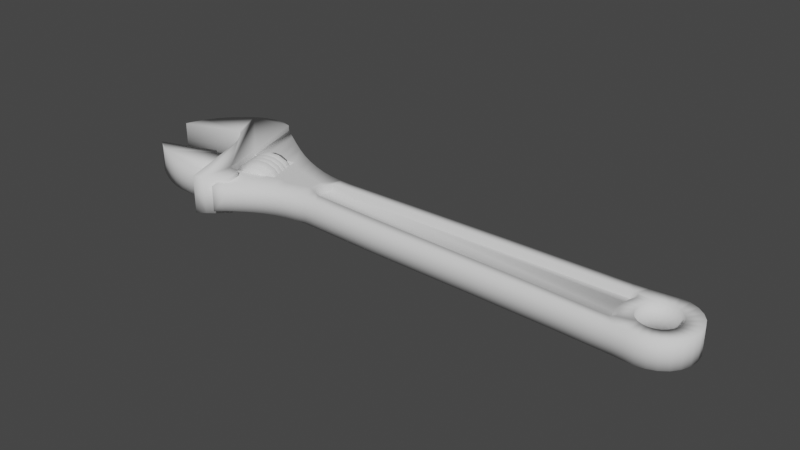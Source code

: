 # Source: Props.blend  (saved by Blender 2.82.7; exported with 4.5.12 LTS)
import bpy
from mathutils import Matrix  # noqa: F401  (used for matrix-valued properties, if any)

bpy.ops.wm.read_factory_settings(use_empty=True)
scene = bpy.context.scene
scene.name = 'Scene'

# ---- collections
col_collection = bpy.data.collections.new('Collection'); scene.collection.children.link(col_collection)

# ---- world
world_world = bpy.data.worlds.new('World'); scene.world = world_world
world_world.use_nodes = True; world_world.node_tree.nodes.clear()
_N = world_world.node_tree.nodes; _L = world_world.node_tree.links
n0 = _N.new('ShaderNodeOutputWorld'); n0.name = 'World Output'; n0.location = (300, 300)
n1 = _N.new('ShaderNodeBackground'); n1.name = 'Background'; n1.location = (10, 300)
n1.inputs[0].default_value = (0.05088, 0.05088, 0.05088, 1.0)
_L.new(n1.outputs[0], n0.inputs[0])
n0.is_active_output = True
world_world.color = (0.05088, 0.05088, 0.05088)
world_world.use_sun_shadow = False
world_world.sun_shadow_jitter_overblur = 0.0

# ---- meshes
me_circle_004 = bpy.data.meshes.new('Circle.004')
me_circle_004.from_pydata([(-0.8106, 0.07153, 0.05979), (-0.7767, -0.05234, 0.05979), (-0.7885, 0.07756, 0.05524), (-0.7547, -0.04631, 0.05524), (-0.7698, 0.08267, 0.04228), (-0.736, -0.0412, 0.04228), (-0.7573, 0.08608, 0.02288), (-0.7235, -0.03779, 0.02288), (-0.7529, 0.08728, 1.928e-10), (-0.7191, -0.03659, -5.42e-09), (-0.7573, 0.08608, -0.02288), (-0.7235, -0.03779, -0.02288), (-0.7698, 0.08267, -0.04228), (-0.736, -0.0412, -0.04228), (-0.7885, 0.07756, -0.05524), (-0.7547, -0.04631, -0.05524), (-0.8106, 0.07153, -0.05979), (-0.7767, -0.05234, -0.05979), (-0.8326, 0.06551, -0.05524), (-0.7988, -0.05837, -0.05524), (-0.8514, 0.0604, -0.04228), (-0.8175, -0.06348, -0.04228), (-0.8639, 0.05698, -0.02288), (-0.83, -0.06689, -0.02288), (-0.8683, 0.05578, 3.52e-09), (-0.8344, -0.06809, -2.093e-09), (-0.8639, 0.05698, 0.02288), (-0.83, -0.06689, 0.02288), (-0.8514, 0.0604, 0.04228), (-0.8175, -0.06348, 0.04228), (-0.8326, 0.06551, 0.05524), (-0.7988, -0.05837, 0.05524), (-0.7998, 0.03222, 0.05979), (-0.8049, 0.05066, 0.05979), (-0.8024, 0.04144, 0.0737), (-0.794, 0.01099, 0.05979), (-0.7991, 0.02943, 0.05979), (-0.7966, 0.02021, 0.0737), (-0.7882, -0.01024, 0.05979), (-0.7933, 0.008203, 0.05979), (-0.7908, -0.001018, 0.0737), (-0.7824, -0.03147, 0.05979), (-0.7875, -0.01303, 0.05979), (-0.785, -0.02225, 0.0737), (-0.7662, -0.004079, 0.05524), (-0.7612, -0.02252, 0.05524), (-0.7587, -0.01122, 0.06809), (-0.772, 0.01715, 0.05524), (-0.767, -0.001293, 0.05524), (-0.7645, 0.01001, 0.06809), (-0.7778, 0.03838, 0.05524), (-0.7728, 0.01994, 0.05524), (-0.7703, 0.03124, 0.06809), (-0.7836, 0.05961, 0.05524), (-0.7786, 0.04117, 0.05524), (-0.7761, 0.05247, 0.06809), (-0.7482, 0.003505, 0.04228), (-0.7431, -0.01494, 0.04228), (-0.7365, -0.00187, 0.05212), (-0.754, 0.02473, 0.04228), (-0.7489, 0.006292, 0.04228), (-0.7423, 0.01936, 0.05212), (-0.7598, 0.04596, 0.04228), (-0.7547, 0.02752, 0.04228), (-0.7481, 0.04059, 0.05212), (-0.7656, 0.06719, 0.04228), (-0.7605, 0.04875, 0.04228), (-0.7539, 0.06182, 0.05212), (-0.7361, 0.008573, 0.02288), (-0.7311, -0.009869, 0.02288), (-0.7216, 0.004377, 0.02821), (-0.7419, 0.0298, 0.02288), (-0.7369, 0.01136, 0.02288), (-0.7274, 0.02561, 0.02821), (-0.7477, 0.05103, 0.02288), (-0.7427, 0.03259, 0.02288), (-0.7332, 0.04684, 0.02821), (-0.7535, 0.07226, 0.02288), (-0.7485, 0.05382, 0.02288), (-0.739, 0.06806, 0.02821), (-0.7319, 0.01035, -3.604e-09), (-0.7268, -0.00809, -4.439e-09), (-0.7164, 0.006571, -3.724e-09), (-0.7377, 0.03158, -2.642e-09), (-0.7326, 0.01314, -3.477e-09), (-0.7222, 0.0278, -3.001e-09), (-0.7435, 0.05281, -1.68e-09), (-0.7384, 0.03437, -2.515e-09), (-0.728, 0.04903, -2.039e-09), (-0.7493, 0.07404, -7.179e-10), (-0.7442, 0.0556, -1.554e-09), (-0.7338, 0.07026, -8.377e-10), (-0.7361, 0.008573, -0.02288), (-0.7311, -0.009869, -0.02288), (-0.7216, 0.004377, -0.02821), (-0.7419, 0.0298, -0.02288), (-0.7369, 0.01136, -0.02288), (-0.7274, 0.02561, -0.02821), (-0.7477, 0.05103, -0.02288), (-0.7427, 0.03259, -0.02288), (-0.7332, 0.04684, -0.02821), (-0.7535, 0.07226, -0.02288), (-0.7485, 0.05382, -0.02288), (-0.739, 0.06806, -0.02821), (-0.7482, 0.003505, -0.04228), (-0.7431, -0.01494, -0.04228), (-0.7365, -0.00187, -0.05212), (-0.754, 0.02473, -0.04228), (-0.7489, 0.006292, -0.04228), (-0.7423, 0.01936, -0.05212), (-0.7598, 0.04596, -0.04228), (-0.7547, 0.02752, -0.04228), (-0.7481, 0.04059, -0.05212), (-0.7656, 0.06719, -0.04228), (-0.7605, 0.04875, -0.04228), (-0.7539, 0.06182, -0.05212), (-0.7662, -0.004079, -0.05524), (-0.7612, -0.02252, -0.05524), (-0.7587, -0.01122, -0.06809), (-0.772, 0.01715, -0.05524), (-0.767, -0.001293, -0.05524), (-0.7645, 0.01001, -0.06809), (-0.7778, 0.03838, -0.05524), (-0.7728, 0.01994, -0.05524), (-0.7703, 0.03124, -0.06809), (-0.7836, 0.05961, -0.05524), (-0.7786, 0.04117, -0.05524), (-0.7761, 0.05247, -0.06809), (-0.7875, -0.01303, -0.05979), (-0.7824, -0.03147, -0.05979), (-0.785, -0.02225, -0.0737), (-0.7933, 0.008203, -0.05979), (-0.7882, -0.01024, -0.05979), (-0.7908, -0.001018, -0.0737), (-0.7991, 0.02943, -0.05979), (-0.794, 0.01099, -0.05979), (-0.7966, 0.02021, -0.0737), (-0.8049, 0.05066, -0.05979), (-0.7998, 0.03222, -0.05979), (-0.8024, 0.04144, -0.0737), (-0.8088, -0.02197, -0.05524), (-0.8037, -0.04042, -0.05524), (-0.8112, -0.03328, -0.06809), (-0.8146, -0.0007437, -0.05524), (-0.8095, -0.01919, -0.05524), (-0.817, -0.01205, -0.06809), (-0.8204, 0.02049, -0.05524), (-0.8153, 0.002043, -0.05524), (-0.8228, 0.009183, -0.06809), (-0.8261, 0.04171, -0.05524), (-0.8211, 0.02327, -0.05524), (-0.8286, 0.03041, -0.06809), (-0.8268, -0.02956, -0.04228), (-0.8218, -0.048, -0.04228), (-0.8334, -0.04262, -0.05212), (-0.8326, -0.008328, -0.04228), (-0.8276, -0.02677, -0.04228), (-0.8392, -0.0214, -0.05212), (-0.8384, 0.0129, -0.04228), (-0.8334, -0.005542, -0.04228), (-0.845, -0.0001666, -0.05212), (-0.8442, 0.03413, -0.04228), (-0.8391, 0.01569, -0.04228), (-0.8508, 0.02106, -0.05212), (-0.8388, -0.03463, -0.02288), (-0.8338, -0.05307, -0.02288), (-0.8483, -0.04887, -0.02821), (-0.8446, -0.0134, -0.02288), (-0.8396, -0.03184, -0.02288), (-0.8541, -0.02764, -0.02821), (-0.8504, 0.007833, -0.02288), (-0.8454, -0.01061, -0.02288), (-0.8599, -0.006414, -0.02821), (-0.8562, 0.02906, -0.02288), (-0.8512, 0.01062, -0.02288), (-0.8657, 0.01482, -0.02821), (-0.8431, -0.0364, -3.471e-10), (-0.838, -0.05485, -1.183e-09), (-0.8535, -0.05107, 9.052e-11), (-0.8489, -0.01518, 6.148e-10), (-0.8438, -0.03362, -2.208e-10), (-0.8593, -0.02984, 1.284e-09), (-0.8547, 0.006053, 1.577e-09), (-0.8496, -0.01239, 7.411e-10), (-0.8651, -0.008607, 2.165e-09), (-0.8605, 0.02728, 2.539e-09), (-0.8554, 0.00884, 1.703e-09), (-0.8709, 0.01262, 2.976e-09), (-0.8388, -0.03463, 0.02288), (-0.8338, -0.05307, 0.02288), (-0.8483, -0.04887, 0.02821), (-0.8446, -0.0134, 0.02288), (-0.8396, -0.03184, 0.02288), (-0.8541, -0.02764, 0.02821), (-0.8504, 0.007833, 0.02288), (-0.8454, -0.01061, 0.02288), (-0.8599, -0.006414, 0.02821), (-0.8562, 0.02906, 0.02288), (-0.8512, 0.01062, 0.02288), (-0.8657, 0.01482, 0.02821), (-0.8268, -0.02956, 0.04228), (-0.8218, -0.048, 0.04228), (-0.8334, -0.04262, 0.05212), (-0.8326, -0.008328, 0.04228), (-0.8276, -0.02677, 0.04228), (-0.8392, -0.0214, 0.05212), (-0.8384, 0.0129, 0.04228), (-0.8334, -0.005542, 0.04228), (-0.845, -0.0001666, 0.05212), (-0.8442, 0.03413, 0.04228), (-0.8391, 0.01569, 0.04228), (-0.8508, 0.02106, 0.05212), (-0.8088, -0.02197, 0.05524), (-0.8037, -0.04042, 0.05524), (-0.8112, -0.03328, 0.06809), (-0.8146, -0.0007437, 0.05524), (-0.8095, -0.01919, 0.05524), (-0.817, -0.01205, 0.06809), (-0.8204, 0.02049, 0.05524), (-0.8153, 0.002043, 0.05524), (-0.8228, 0.009183, 0.06809), (-0.8261, 0.04171, 0.05524), (-0.8211, 0.02327, 0.05524), (-0.8286, 0.03041, 0.06809), (-1.046, -0.1355, 0.0), (-1.081, -0.1247, 0.0), (-1.112, -0.1111, 0.0), (-1.141, -0.09642, 0.0), (-1.171, -0.0781, 0.0), (-0.972, -0.02514, 0.0), (-0.9616, -0.02083, 0.0), (-0.8887, 0.0312, 0.0), (-0.8413, -0.1159, 0.0), (-0.8957, -0.1386, 0.04867), (-0.9333, -0.1424, 0.04867), (-0.9713, -0.1438, 0.04867), (-1.009, -0.142, 0.04867), (-1.046, -0.1355, 0.04867), (-1.081, -0.1247, 0.04867), (-1.112, -0.1111, 0.04867), (-1.141, -0.09642, 0.04867), (-1.171, -0.0781, 0.04867), (-0.982, -0.01437, 0.04867), (-0.972, -0.02514, 0.04867), (-0.9616, -0.02083, 0.04867), (-0.9544, -0.01473, 0.04867), (-0.9522, -0.001452, 0.04867), (-0.9515, 0.01541, 0.04867), (-0.8887, 0.0312, 0.04867), (-0.8413, -0.1159, 0.04867), (-0.8957, -0.1386, 0.0), (-0.9333, -0.1424, 0.0), (-0.9713, -0.1438, 0.0), (-1.009, -0.142, 0.0), (-0.982, -0.01437, 0.0), (-0.9544, -0.01473, 0.0), (-0.9522, -0.001452, 0.0), (-0.9515, 0.01541, 0.0), (-0.8957, -0.1386, -0.04867), (-0.9333, -0.1424, -0.04867), (-0.9713, -0.1438, -0.04867), (-1.009, -0.142, -0.04867), (-1.046, -0.1355, -0.04867), (-1.081, -0.1247, -0.04867), (-1.112, -0.1111, -0.04867), (-1.141, -0.09642, -0.04867), (-1.171, -0.0781, -0.04867), (-0.982, -0.01437, -0.04867), (-0.972, -0.02514, -0.04867), (-0.9616, -0.02083, -0.04867), (-0.9544, -0.01473, -0.04867), (-0.9522, -0.001452, -0.04867), (-0.9515, 0.01541, -0.04867), (-0.8887, 0.0312, -0.04867), (-0.8413, -0.1159, -0.04867), (0.546, 0.1068, 0.04134), (0.5098, 0.104, 0.04134), (0.4365, 0.05404, 0.02394), (-0.4574, 0.05223, 0.04134), (-0.5002, 0.079, 0.04134), (-0.5223, -0.03638, 0.04134), (-0.4108, 0.08167, 0.04134), (-0.3116, -0.04629, 0.04134), (-0.4301, -0.04144, 0.04134), (0.4353, -0.06053, 0.02394), (0.519, -0.1073, 0.04134), (0.5486, -0.1081, 0.04134), (0.5763, -0.1037, 0.04134), (0.6023, -0.09345, 0.04134), (0.6252, -0.0766, 0.04134), (0.6425, -0.05416, 0.04134), (0.6533, -0.02804, 0.04134), (0.657, -5.036e-08, 0.04134), (0.6533, 0.02804, 0.04134), (0.6425, 0.05416, 0.04134), (0.6247, 0.07643, 0.04134), (0.6021, 0.09317, 0.04134), (0.5763, 0.1037, 0.04134), (0.5486, 0.05982, 0.04134), (0.5332, 0.05778, 0.04134), (0.4439, 0.0508, 0.02394), (0.4473, 0.046, 0.02394), (0.448, 0.03892, 0.02394), (0.4421, 0.02164, 0.02394), (0.4402, -0.0004476, 0.02394), (0.4409, -0.02277, 0.02394), (0.4476, -0.04087, 0.02394), (0.4484, -0.04923, 0.02394), (0.4452, -0.05514, 0.02394), (0.5332, -0.05778, 0.04134), (0.5486, -0.05982, 0.04134), (0.5641, -0.05778, 0.04134), (0.5786, -0.0518, 0.04134), (0.5909, -0.0423, 0.04134), (0.6004, -0.02991, 0.04134), (0.6064, -0.01548, 0.04134), (0.6085, -3.365e-08, 0.04134), (0.6064, 0.01548, 0.04134), (0.6004, 0.02991, 0.04134), (0.5909, 0.0423, 0.04134), (0.5786, 0.0518, 0.04134), (0.5641, 0.05778, 0.04134), (-0.5444, 0.04554, 0.04134), (-0.937, 0.2581, 0.04134), (-0.8912, 0.2285, 0.04134), (-0.5427, -0.07445, 0.04134), (-0.8458, 0.199, 0.04134), (-0.8005, 0.1706, 0.04134), (-0.755, 0.1446, 0.04134), (-0.7098, 0.1228, 0.04134), (-0.6654, 0.1053, 0.04134), (-0.6231, 0.09202, 0.04134), (-0.7838, -0.1684, 0.04134), (0.02872, 0.06054, 0.04134), (0.02218, -0.05697, 0.04134), (-0.7587, -0.1496, 0.04134), (-0.7343, -0.1333, 0.04134), (-0.6803, -0.1043, 0.04134), (-0.6488, -0.09261, 0.04134), (-0.1568, -0.05154, 0.04134), (-0.6155, -0.08443, 0.04134), (-0.5487, -0.000371, 0.02394), (-0.5488, 0.01655, 0.02394), (-0.1847, 0.05697, 0.04134), (-0.7089, -0.1184, 0.04134), (-0.8075, -0.1911, 0.04134), (0.2257, 0.06329, 0.04134), (0.3785, 0.06449, 0.04134), (0.4243, 0.06569, 0.04134), (0.4169, -0.073, 0.04134), (0.3765, -0.07137, 0.04134), (0.2033, -0.06306, 0.04134), (-0.4541, -0.07783, 0.04134), (-0.4984, -0.07614, 0.04134), (-0.4097, -0.07952, 0.04134), (0.5063, 0.0423, 0.04134), (0.5187, 0.0518, 0.04134), (0.4968, 0.02991, 0.04134), (0.4909, 0.01548, 0.04134), (0.4888, -1.322e-09, 0.04134), (0.4909, -0.01548, 0.04134), (0.4968, -0.02991, 0.04134), (0.5063, -0.0423, 0.04134), (0.5187, -0.0518, 0.04134), (-0.4555, 0.08059, 0.04134), (-0.3536, 0.05399, 0.04134), (-0.2767, -0.08458, 0.04134), (0.4678, 0.09859, 0.04134), (0.4876, -0.1049, 0.04134), (-0.5215, 0.0514, 0.04134), (-0.5431, 0.07948, 0.04134), (0.4227, 0.09483, 0.04134), (-0.5435, -0.03, 0.04134), (-0.2767, 0.08458, 0.04134), (0.0597, 0.09124, 0.04134), (0.3324, -0.09863, 0.04134), (0.0597, -0.09124, 0.04134), (-0.58, -0.07863, 0.04134), (-0.5831, 0.08357, 0.04134), (0.3354, 0.0939, 0.04134), (0.3782, 0.09365, 0.04134), (0.4535, -0.1033, 0.04134), (0.4158, -0.1021, 0.04134), (0.3752, -0.1005, 0.04134), (-0.4295, -0.02863, 0.02394), (-0.52, -0.02366, 0.02394), (-0.3111, -0.03347, 0.02394), (0.4591, 0.05124, 0.04134), (0.4535, 0.05954, 0.04134), (0.4607, 0.03966, 0.04134), (0.4546, 0.02071, 0.04134), (0.4528, -0.0005218, 0.04134), (0.4538, -0.02121, 0.04134), (0.4608, -0.039, 0.04134), (0.4615, -0.05306, 0.04134), (0.456, -0.06413, 0.04134), (-0.4572, 0.03941, 0.02394), (-0.3534, 0.04117, 0.02394), (-0.1564, -0.03872, 0.02394), (0.4423, 0.06557, 0.04134), (0.4417, -0.07281, 0.04134), (-0.5198, 0.0386, 0.02394), (-0.5379, 0.03189, 0.02394), (0.4246, 0.05287, 0.02394), (-0.5374, -0.01638, 0.02394), (-0.1845, 0.04415, 0.02394), (0.02891, 0.04771, 0.02394), (0.2038, -0.05025, 0.02394), (0.02259, -0.04415, 0.02394), (-0.5626, -0.006446, 0.04134), (-0.5628, 0.02267, 0.04134), (0.2259, 0.05047, 0.02394), (0.3787, 0.05166, 0.02394), (0.4172, -0.06018, 0.02394), (0.377, -0.05856, 0.02394), (-0.8769, 0.05081, 0.04134), (-0.8455, 0.0594, 0.04134), (-0.8135, 0.06811, 0.04134), (-0.7811, 0.07697, 0.04134), (-0.7431, 0.08734, 0.04134), (-0.6537, -0.0342, 0.04134), (-0.7106, -0.03168, 0.04134), (-0.8428, -0.06776, 0.04134), (-0.8132, -0.0597, 0.04134), (-0.7836, -0.05161, 0.04134), (-0.7548, -0.04375, 0.04134), (-0.6931, -0.02634, 0.04134), (-0.6181, -0.02336, 0.04134), (-0.5813, -0.01214, 0.04134), (-0.7016, 0.05936, 0.04134), (-0.6606, 0.04853, 0.04134), (-0.6208, 0.038, 0.04134), (-0.582, 0.02777, 0.04134), (0.546, 0.1068, -0.04134), (0.5098, 0.104, -0.04134), (0.4385, 0.0545, -0.02394), (-0.4574, 0.05223, -0.04134), (-0.5002, 0.079, -0.04134), (-0.5223, -0.03638, -0.04134), (-0.4108, 0.08167, -0.04134), (-0.3116, -0.04629, -0.04134), (-0.4301, -0.04144, -0.04134), (0.4471, -0.05887, -0.02394), (0.519, -0.1073, -0.04134), (0.5486, -0.1081, -0.04134), (0.5763, -0.1037, -0.04134), (0.6023, -0.09345, -0.04134), (0.6252, -0.0766, -0.04134), (0.6425, -0.05416, -0.04134), (0.6533, -0.02804, -0.04134), (0.657, -5.036e-08, -0.04134), (0.6533, 0.02804, -0.04134), (0.6425, 0.05416, -0.04134), (0.6247, 0.07643, -0.04134), (0.6021, 0.09317, -0.04134), (0.5763, 0.1037, -0.04134), (0.5486, 0.05982, -0.04134), (0.5332, 0.05778, -0.04134), (0.4459, 0.05141, -0.02394), (0.4488, 0.04722, -0.02394), (0.4493, 0.04027, -0.02394), (0.4444, 0.02996, -0.02394), (0.4361, -0.002148, -0.02394), (0.4403, -0.02799, -0.02394), (0.4479, -0.04244, -0.02394), (0.4515, -0.05007, -0.02394), (0.4504, -0.05514, -0.02394), (0.5332, -0.05778, -0.04134), (0.5486, -0.05982, -0.04134), (0.5641, -0.05778, -0.04134), (0.5786, -0.0518, -0.04134), (0.5909, -0.0423, -0.04134), (0.6004, -0.02991, -0.04134), (0.6064, -0.01548, -0.04134), (0.6085, -3.365e-08, -0.04134), (0.6064, 0.01548, -0.04134), (0.6004, 0.02991, -0.04134), (0.5909, 0.0423, -0.04134), (0.5786, 0.0518, -0.04134), (0.5641, 0.05778, -0.04134), (-0.5444, 0.04554, -0.04134), (-0.937, 0.2581, -0.04134), (-0.8912, 0.2285, -0.04134), (-0.5427, -0.07445, -0.04134), (-0.8458, 0.199, -0.04134), (-0.8005, 0.1706, -0.04134), (-0.755, 0.1446, -0.04134), (-0.7098, 0.1228, -0.04134), (-0.6654, 0.1053, -0.04134), (-0.6231, 0.09202, -0.04134), (-0.7838, -0.1684, -0.04134), (0.02872, 0.06054, -0.04134), (0.02218, -0.05697, -0.04134), (-0.7587, -0.1496, -0.04134), (-0.7343, -0.1333, -0.04134), (-0.6803, -0.1043, -0.04134), (-0.6488, -0.09261, -0.04134), (-0.1568, -0.05154, -0.04134), (-0.6155, -0.08443, -0.04134), (-0.5487, -0.000371, -0.02394), (-0.5488, 0.01655, -0.02394), (-0.1847, 0.05697, -0.04134), (-0.7089, -0.1184, -0.04134), (-0.8075, -0.1911, -0.04134), (0.2257, 0.06329, -0.04134), (0.3785, 0.06449, -0.04134), (0.4243, 0.06569, -0.04134), (0.4169, -0.073, -0.04134), (0.3765, -0.07137, -0.04134), (0.2033, -0.06306, -0.04134), (0.4394, -0.0604, -0.02394), (-0.4541, -0.07783, -0.04134), (-0.4984, -0.07614, -0.04134), (-0.4097, -0.07952, -0.04134), (0.5063, 0.0423, -0.04134), (0.5187, 0.0518, -0.04134), (0.4968, 0.02991, -0.04134), (0.4909, 0.01548, -0.04134), (0.4888, -1.322e-09, -0.04134), (0.4909, -0.01548, -0.04134), (0.4968, -0.02991, -0.04134), (0.5063, -0.0423, -0.04134), (0.5187, -0.0518, -0.04134), (-0.4555, 0.08059, -0.04134), (-0.3536, 0.05399, -0.04134), (-0.2767, -0.08458, -0.04134), (0.4678, 0.09859, -0.04134), (0.4876, -0.1049, -0.04134), (-0.5215, 0.0514, -0.04134), (-0.5431, 0.07948, -0.04134), (0.4227, 0.09483, -0.04134), (-0.5435, -0.03, -0.04134), (-0.2767, 0.08458, -0.04134), (0.0597, 0.09124, -0.04134), (0.3324, -0.09863, -0.04134), (0.0597, -0.09124, -0.04134), (-0.58, -0.07863, -0.04134), (-0.5831, 0.08357, -0.04134), (0.3354, 0.0939, -0.04134), (0.3782, 0.09365, -0.04134), (0.4535, -0.1033, -0.04134), (0.4158, -0.1021, -0.04134), (0.3752, -0.1005, -0.04134), (-0.4295, -0.02863, -0.02394), (-0.52, -0.02366, -0.02394), (-0.3111, -0.03347, -0.02394), (0.4621, 0.05331, -0.04134), (0.4561, 0.06222, -0.04134), (0.4627, 0.04031, -0.04134), (0.4566, 0.02584, -0.04134), (0.4492, -0.002742, -0.04134), (0.4527, -0.02388, -0.04134), (0.4639, -0.0454, -0.04134), (0.4684, -0.0549, -0.04134), (0.4671, -0.06255, -0.04134), (-0.4572, 0.03941, -0.02394), (-0.3534, 0.04117, -0.02394), (-0.1564, -0.03872, -0.02394), (0.4448, 0.06602, -0.04134), (0.4622, -0.06935, -0.04134), (-0.5198, 0.0386, -0.02394), (-0.5379, 0.03189, -0.02394), (0.4246, 0.05287, -0.02394), (-0.5374, -0.01638, -0.02394), (-0.1845, 0.04415, -0.02394), (0.02891, 0.04771, -0.02394), (0.2038, -0.05025, -0.02394), (0.02259, -0.04415, -0.02394), (-0.5626, -0.006446, -0.04134), (-0.5628, 0.02267, -0.04134), (0.2259, 0.05047, -0.02394), (0.3787, 0.05166, -0.02394), (0.45, -0.07332, -0.04134), (0.4172, -0.06018, -0.02394), (0.377, -0.05856, -0.02394), (-0.8769, 0.05081, -0.04134), (-0.8455, 0.0594, -0.04134), (-0.8135, 0.06811, -0.04134), (-0.7811, 0.07697, -0.04134), (-0.7431, 0.08734, -0.04134), (-0.6537, -0.0342, -0.04134), (-0.7106, -0.03168, -0.04134), (-0.8428, -0.06776, -0.04134), (-0.8132, -0.0597, -0.04134), (-0.7836, -0.05161, -0.04134), (-0.7548, -0.04375, -0.04134), (-0.6931, -0.02634, -0.04134), (0.546, 0.1068, 0.0), (0.5098, 0.104, 0.0), (0.4678, 0.09859, 0.0), (-0.4555, 0.08059, 0.0), (-0.5002, 0.079, 0.0), (-0.4984, -0.07614, 0.0), (-0.4108, 0.08167, 0.0), (-0.4097, -0.07952, 0.0), (-0.4541, -0.07783, 0.0), (0.4876, -0.1049, 0.0), (0.519, -0.1073, 0.0), (0.5486, -0.1081, 0.0), (0.5763, -0.1037, 0.0), (0.6023, -0.09345, 0.0), (0.6252, -0.0766, 0.0), (0.6425, -0.05416, 0.0), (0.6533, -0.02804, 0.0), (0.657, -5.036e-08, 0.0), (0.6533, 0.02804, 0.0), (0.6425, 0.05416, 0.0), (0.6247, 0.07643, 0.0), (0.6021, 0.09317, 0.0), (0.5763, 0.1037, 0.0), (0.5486, 0.05982, 0.0), (0.5332, 0.05778, 0.0), (0.5187, 0.0518, 0.0), (0.5063, 0.0423, 0.0), (0.4968, 0.02991, 0.0), (0.4909, 0.01548, 0.0), (0.4888, -1.322e-09, 0.0), (0.4909, -0.01548, 0.0), (0.4968, -0.02991, 0.0), (0.5063, -0.0423, 0.0), (0.5187, -0.0518, 0.0), (0.5332, -0.05778, 0.0), (0.5486, -0.05982, 0.0), (0.5641, -0.05778, 0.0), (0.5786, -0.0518, 0.0), (0.5909, -0.0423, 0.0), (0.6004, -0.02991, 0.0), (0.6064, -0.01548, 0.0), (0.6085, -3.365e-08, 0.0), (0.6064, 0.01548, 0.0), (0.6004, 0.02991, 0.0), (0.5909, 0.0423, 0.0), (0.5786, 0.0518, 0.0), (0.5641, 0.05778, 0.0), (-0.5431, 0.07948, 0.0), (-0.937, 0.2581, 0.0), (-0.8912, 0.2285, 0.0), (-0.5427, -0.07445, 0.0), (-0.8458, 0.199, 0.0), (-0.8005, 0.1706, 0.0), (-0.755, 0.1446, 0.0), (-0.7098, 0.1228, 0.0), (-0.6654, 0.1053, 0.0), (-0.6231, 0.09202, 0.0), (-0.7838, -0.1684, 0.0), (0.0597, 0.09124, 0.0), (0.0597, -0.09124, 0.0), (-0.7587, -0.1496, 0.0), (-0.7343, -0.1333, 0.0), (-0.6803, -0.1043, 0.0), (-0.6488, -0.09261, 0.0), (-0.2767, -0.08458, 0.0), (-0.6155, -0.08443, 0.0), (-0.58, -0.07863, 0.0), (-0.5831, 0.08357, 0.0), (-0.2767, 0.08458, 0.0), (-0.7089, -0.1184, 0.0), (-0.8075, -0.1911, 0.0), (0.3354, 0.0939, 0.0), (0.3782, 0.09365, 0.0), (0.4227, 0.09483, 0.0), (0.4158, -0.1021, 0.0), (0.3752, -0.1005, 0.0), (0.3324, -0.09863, 0.0), (0.4535, -0.1033, 0.0), (-0.8769, 0.05081, 0.0), (-0.8428, -0.06776, 0.0), (-0.7106, -0.03168, 0.0), (-0.7431, 0.08734, 0.0), (-0.6181, -0.02336, -0.04134), (-0.5813, -0.01214, -0.04134), (-0.7016, 0.05936, -0.04134), (-0.6606, 0.04853, -0.04134), (-0.6208, 0.038, -0.04134), (-0.582, 0.02777, -0.04134), (-0.937, 0.2581, 0.0), (-0.9708, 0.2665, 0.0), (-1.008, 0.2659, 0.0), (-1.045, 0.2554, 0.0), (-1.105, 0.2136, 0.0), (-1.135, 0.1872, 0.0), (-1.161, 0.1569, 0.0), (-0.9726, 0.06579, 0.0), (-0.961, 0.04128, 0.0), (-0.8454, -0.1901, 0.0), (-0.8341, -0.09146, 0.0), (-0.9708, 0.2665, 0.05968), (-0.937, 0.2581, 0.05968), (-1.008, 0.2659, 0.05968), (-1.045, 0.2554, 0.05968), (-1.077, 0.2367, 0.05968), (-1.105, 0.2136, 0.05968), (-1.135, 0.1872, 0.05968), (-1.161, 0.1569, 0.05968), (-1.183, 0.1213, 0.05968), (-1.2, 0.08625, 0.05968), (-1.209, 0.05571, 0.05968), (-1.024, 0.1234, 0.05968), (-1.004, 0.1063, 0.05968), (-0.9877, 0.08688, 0.05968), (-0.9726, 0.06579, 0.05968), (-0.961, 0.04128, 0.05968), (-0.8721, -0.2057, 0.05968), (-0.8454, -0.1901, 0.05968), (-0.8178, -0.1685, 0.05968), (-0.7882, -0.1401, 0.05968), (-0.8011, -0.09146, 0.05968), (-0.8341, -0.09146, 0.05968), (-0.8758, 0.04706, 0.05968), (-1.077, 0.2367, 0.0), (-1.183, 0.1213, 0.0), (-1.2, 0.08625, 0.0), (-1.209, 0.05571, 0.0), (-1.024, 0.1234, 0.0), (-1.004, 0.1063, 0.0), (-0.9877, 0.08688, 0.0), (-0.8721, -0.2057, 0.0), (-0.8178, -0.1685, 0.0), (-0.7882, -0.1401, 0.0), (-0.8011, -0.09146, 0.0), (-0.8758, 0.04706, 0.0), (-0.9708, 0.2665, -0.05968), (-0.937, 0.2581, -0.05968), (-1.008, 0.2659, -0.05968), (-1.045, 0.2554, -0.05968), (-1.077, 0.2367, -0.05968), (-1.105, 0.2136, -0.05968), (-1.135, 0.1872, -0.05968), (-1.161, 0.1569, -0.05968), (-1.183, 0.1213, -0.05968), (-1.2, 0.08625, -0.05968), (-1.209, 0.05571, -0.05968), (-1.024, 0.1234, -0.05968), (-1.004, 0.1063, -0.05968), (-0.9877, 0.08688, -0.05968), (-0.9726, 0.06579, -0.05968), (-0.961, 0.04128, -0.05968), (-0.8721, -0.2057, -0.05968), (-0.8454, -0.1901, -0.05968), (-0.8178, -0.1685, -0.05968), (-0.7882, -0.1401, -0.05968), (-0.8011, -0.09146, -0.05968), (-0.8341, -0.09146, -0.05968), (-0.8758, 0.04706, -0.05968)], [], [(45, 3, 5, 57), (48, 44, 56, 60), (60, 56, 68, 72), (72, 68, 80, 84), (84, 80, 92, 96), (96, 92, 104, 108), (108, 104, 116, 120), (120, 116, 128, 132), (132, 128, 140, 144), (144, 140, 152, 156), (156, 152, 164, 168), (168, 164, 176, 180), (180, 176, 188, 192), (192, 188, 200, 204), (3, 1, 31, 29, 27, 25, 23, 21, 19, 17, 15, 13, 11, 9, 7, 5), (204, 200, 212, 216), (41, 1, 3, 45), (0, 2, 4, 6, 8, 10, 12, 14, 16, 18, 20, 22, 24, 26, 28, 30), (32, 36, 50, 54), (35, 39, 47, 51), (38, 42, 44, 48), (213, 31, 1, 41), (28, 209, 221, 30), (210, 206, 218, 222), (207, 203, 215, 219), (201, 29, 31, 213), (26, 197, 209, 28), (198, 194, 206, 210), (195, 191, 203, 207), (189, 27, 29, 201), (24, 185, 197, 26), (186, 182, 194, 198), (183, 179, 191, 195), (177, 25, 27, 189), (22, 173, 185, 24), (174, 170, 182, 186), (171, 167, 179, 183), (165, 23, 25, 177), (20, 161, 173, 22), (162, 158, 170, 174), (159, 155, 167, 171), (153, 21, 23, 165), (18, 149, 161, 20), (150, 146, 158, 162), (147, 143, 155, 159), (141, 19, 21, 153), (16, 137, 149, 18), (138, 134, 146, 150), (135, 131, 143, 147), (129, 17, 19, 141), (14, 125, 137, 16), (126, 122, 134, 138), (123, 119, 131, 135), (117, 15, 17, 129), (12, 113, 125, 14), (114, 110, 122, 126), (111, 107, 119, 123), (105, 13, 15, 117), (10, 101, 113, 12), (102, 98, 110, 114), (99, 95, 107, 111), (93, 11, 13, 105), (8, 89, 101, 10), (90, 86, 98, 102), (87, 83, 95, 99), (81, 9, 11, 93), (6, 77, 89, 8), (78, 74, 86, 90), (75, 71, 83, 87), (69, 7, 9, 81), (4, 65, 77, 6), (66, 62, 74, 78), (63, 59, 71, 75), (57, 5, 7, 69), (2, 53, 65, 4), (54, 50, 62, 66), (51, 47, 59, 63), (30, 221, 33, 0), (222, 218, 36, 32), (219, 215, 39, 35), (216, 212, 42, 38), (222, 32, 34, 223), (223, 34, 33, 221), (219, 35, 37, 220), (220, 37, 36, 218), (216, 38, 40, 217), (217, 40, 39, 215), (213, 41, 43, 214), (214, 43, 42, 212), (210, 222, 223, 211), (211, 223, 221, 209), (207, 219, 220, 208), (208, 220, 218, 206), (204, 216, 217, 205), (205, 217, 215, 203), (201, 213, 214, 202), (202, 214, 212, 200), (198, 210, 211, 199), (199, 211, 209, 197), (195, 207, 208, 196), (196, 208, 206, 194), (192, 204, 205, 193), (193, 205, 203, 191), (189, 201, 202, 190), (190, 202, 200, 188), (186, 198, 199, 187), (187, 199, 197, 185), (183, 195, 196, 184), (184, 196, 194, 182), (180, 192, 193, 181), (181, 193, 191, 179), (177, 189, 190, 178), (178, 190, 188, 176), (174, 186, 187, 175), (175, 187, 185, 173), (171, 183, 184, 172), (172, 184, 182, 170), (168, 180, 181, 169), (169, 181, 179, 167), (165, 177, 178, 166), (166, 178, 176, 164), (162, 174, 175, 163), (163, 175, 173, 161), (159, 171, 172, 160), (160, 172, 170, 158), (156, 168, 169, 157), (157, 169, 167, 155), (153, 165, 166, 154), (154, 166, 164, 152), (150, 162, 163, 151), (151, 163, 161, 149), (147, 159, 160, 148), (148, 160, 158, 146), (144, 156, 157, 145), (145, 157, 155, 143), (141, 153, 154, 142), (142, 154, 152, 140), (138, 150, 151, 139), (139, 151, 149, 137), (135, 147, 148, 136), (136, 148, 146, 134), (132, 144, 145, 133), (133, 145, 143, 131), (129, 141, 142, 130), (130, 142, 140, 128), (126, 138, 139, 127), (127, 139, 137, 125), (123, 135, 136, 124), (124, 136, 134, 122), (120, 132, 133, 121), (121, 133, 131, 119), (117, 129, 130, 118), (118, 130, 128, 116), (114, 126, 127, 115), (115, 127, 125, 113), (111, 123, 124, 112), (112, 124, 122, 110), (108, 120, 121, 109), (109, 121, 119, 107), (105, 117, 118, 106), (106, 118, 116, 104), (102, 114, 115, 103), (103, 115, 113, 101), (99, 111, 112, 100), (100, 112, 110, 98), (96, 108, 109, 97), (97, 109, 107, 95), (93, 105, 106, 94), (94, 106, 104, 92), (90, 102, 103, 91), (91, 103, 101, 89), (87, 99, 100, 88), (88, 100, 98, 86), (84, 96, 97, 85), (85, 97, 95, 83), (81, 93, 94, 82), (82, 94, 92, 80), (78, 90, 91, 79), (79, 91, 89, 77), (75, 87, 88, 76), (76, 88, 86, 74), (72, 84, 85, 73), (73, 85, 83, 71), (69, 81, 82, 70), (70, 82, 80, 68), (66, 78, 79, 67), (67, 79, 77, 65), (63, 75, 76, 64), (64, 76, 74, 62), (60, 72, 73, 61), (61, 73, 71, 59), (57, 69, 70, 58), (58, 70, 68, 56), (54, 66, 67, 55), (55, 67, 65, 53), (51, 63, 64, 52), (52, 64, 62, 50), (48, 60, 61, 49), (49, 61, 59, 47), (45, 57, 58, 46), (46, 58, 56, 44), (32, 54, 55, 34), (34, 55, 53, 33), (35, 51, 52, 37), (37, 52, 50, 36), (38, 48, 49, 40), (40, 49, 47, 39), (41, 45, 46, 43), (43, 46, 44, 42), (0, 33, 53, 2), (234, 235, 236, 237, 238, 239, 240, 241, 242, 243, 244, 245, 246, 247, 248, 249, 233), (232, 250, 233, 249), (254, 229, 243, 242), (252, 253, 236, 235), (229, 230, 244, 243), (253, 224, 237, 236), (230, 255, 245, 244), (224, 225, 238, 237), (255, 256, 246, 245), (225, 226, 239, 238), (256, 257, 247, 246), (226, 227, 240, 239), (257, 231, 248, 247), (227, 228, 241, 240), (250, 251, 234, 233), (231, 232, 249, 248), (228, 254, 242, 241), (251, 252, 235, 234), (259, 258, 274, 273, 272, 271, 270, 269, 268, 267, 266, 265, 264, 263, 262, 261, 260), (232, 274, 258, 250), (254, 267, 268, 229), (252, 260, 261, 253), (229, 268, 269, 230), (253, 261, 262, 224), (230, 269, 270, 255), (224, 262, 263, 225), (255, 270, 271, 256), (225, 263, 264, 226), (256, 271, 272, 257), (226, 264, 265, 227), (257, 272, 273, 231), (227, 265, 266, 228), (250, 258, 259, 251), (231, 273, 274, 232), (228, 266, 267, 254), (251, 259, 260, 252), (294, 318, 317, 293), (287, 311, 310, 286), (295, 319, 318, 294), (288, 312, 311, 287), (296, 320, 319, 295), (289, 313, 312, 288), (297, 321, 320, 296), (276, 299, 298, 275), (290, 314, 313, 289), (275, 298, 321, 297), (368, 394, 395, 400, 349, 382, 381), (291, 315, 314, 290), (292, 316, 315, 291), (285, 309, 363, 368), (293, 317, 316, 292), (286, 310, 309, 285), (427, 340, 377, 428), (420, 338, 340, 427), (426, 337, 338, 420), (421, 344, 337, 426), (327, 418, 419, 328), (326, 417, 418, 327), (324, 416, 417, 326), (323, 415, 416, 324), (649, 337, 344, 656), (638, 326, 327, 639), (633, 321, 298, 610), (608, 296, 295, 607), (609, 297, 296, 608), (660, 371, 367, 589), (587, 275, 297, 609), (592, 353, 325, 637), (610, 298, 299, 611), (655, 373, 374, 645), (611, 299, 356, 612), (644, 332, 345, 657), (663, 375, 376, 646), (612, 356, 355, 613), (657, 345, 422, 666), (613, 355, 357, 614), (645, 374, 379, 658), (647, 335, 332, 644), (590, 364, 281, 593), (614, 357, 358, 615), (658, 379, 380, 659), (642, 330, 331, 643), (615, 358, 359, 616), (659, 380, 371, 660), (640, 328, 329, 641), (616, 359, 360, 617), (588, 276, 275, 587), (664, 381, 382, 661), (648, 336, 335, 647), (651, 366, 354, 594), (617, 360, 361, 618), (589, 367, 276, 588), (661, 382, 383, 662), (643, 331, 378, 654), (618, 361, 362, 619), (595, 352, 353, 592), (662, 383, 375, 663), (641, 329, 330, 642), (619, 362, 363, 620), (594, 354, 352, 595), (639, 327, 328, 640), (620, 363, 309, 621), (646, 376, 366, 651), (621, 309, 310, 622), (593, 281, 373, 655), (622, 310, 311, 623), (597, 285, 368, 596), (596, 368, 381, 664), (623, 311, 312, 624), (598, 286, 285, 597), (624, 312, 313, 625), (599, 287, 286, 598), (637, 325, 377, 653), (625, 313, 314, 626), (600, 288, 287, 599), (654, 378, 370, 634), (591, 279, 364, 590), (626, 314, 315, 627), (601, 289, 288, 600), (653, 377, 340, 652), (627, 315, 316, 628), (602, 290, 289, 601), (652, 340, 338, 650), (628, 316, 317, 629), (603, 291, 290, 602), (650, 338, 337, 649), (634, 370, 279, 591), (629, 317, 318, 630), (604, 292, 291, 603), (656, 344, 336, 648), (630, 318, 319, 631), (605, 293, 292, 604), (635, 323, 324, 636), (631, 319, 320, 632), (606, 294, 293, 605), (636, 324, 326, 638), (632, 320, 321, 633), (607, 295, 294, 606), (280, 353, 352, 283), (283, 352, 354, 282), (365, 281, 364, 278), (282, 354, 366, 339), (278, 364, 279, 369), (369, 279, 370, 322), (399, 367, 371, 348), (372, 325, 353, 280), (333, 374, 373, 343), (334, 376, 375, 351), (339, 366, 376, 334), (343, 373, 281, 365), (346, 379, 374, 333), (347, 380, 379, 346), (348, 371, 380, 347), (350, 383, 382, 349), (351, 375, 383, 350), (355, 356, 388, 387, 389, 390, 391, 392, 393, 394, 368, 363, 362, 361, 360, 359, 358, 357), (385, 280, 283, 384), (384, 283, 282, 386), (301, 387, 388, 300), (302, 389, 387, 301), (303, 390, 389, 302), (304, 391, 390, 303), (305, 392, 391, 304), (306, 393, 392, 305), (307, 394, 393, 306), (308, 395, 394, 307), (397, 365, 278, 396), (386, 282, 339, 398), (300, 388, 399, 277), (284, 400, 395, 308), (396, 278, 369, 401), (401, 369, 322, 402), (277, 399, 348, 403), (404, 372, 280, 385), (406, 333, 343, 405), (408, 334, 351, 407), (398, 339, 334, 408), (405, 343, 365, 397), (342, 410, 409, 341), (341, 409, 372, 404), (402, 322, 410, 342), (411, 346, 333, 406), (412, 347, 346, 411), (403, 348, 347, 412), (413, 349, 400, 284), (414, 350, 349, 413), (407, 351, 350, 414), (398, 408, 407, 414, 413, 284, 308, 307, 306, 305, 304, 303, 302, 301, 300, 277, 403, 412, 411, 406, 405, 397, 396, 401, 402, 342, 341, 404, 385, 384, 386), (667, 421, 419, 668), (423, 332, 335, 424), (424, 335, 336, 425), (422, 345, 332, 423), (425, 336, 344, 421), (415, 323, 635, 665), (668, 419, 418, 417, 416, 415, 665), (421, 667, 666, 422, 423, 424, 425), (431, 427, 428, 432), (419, 421, 426, 429), (429, 426, 420, 430), (430, 420, 427, 431), (410, 432, 428, 409), (331, 431, 432, 378), (330, 430, 431, 331), (329, 429, 430, 330), (328, 419, 429, 329), (409, 428, 377, 325, 372), (322, 370, 378, 432, 410), (452, 451, 475, 476), (445, 444, 468, 469), (453, 452, 476, 477), (446, 445, 469, 470), (454, 453, 477, 478), (447, 446, 470, 471), (455, 454, 478, 479), (434, 433, 456, 457), (448, 447, 471, 472), (433, 455, 479, 456), (526, 434, 457, 515), (449, 448, 472, 473), (450, 449, 473, 474), (443, 527, 522, 467), (451, 450, 474, 475), (444, 443, 467, 468), (669, 670, 536, 498), (580, 669, 498, 496), (586, 580, 496, 495), (581, 586, 495, 502), (485, 486, 579, 578), (484, 485, 578, 577), (482, 484, 577, 576), (481, 482, 576, 575), (649, 656, 502, 495), (638, 639, 485, 484), (633, 610, 456, 479), (608, 607, 453, 454), (609, 608, 454, 455), (660, 589, 526, 530), (587, 609, 455, 433), (592, 637, 483, 512), (610, 611, 457, 456), (655, 645, 533, 532), (611, 612, 515, 457), (644, 657, 503, 490), (663, 646, 535, 534), (612, 613, 514, 515), (657, 666, 582, 503), (613, 614, 516, 514), (645, 658, 538, 533), (647, 644, 490, 493), (590, 593, 439, 523), (614, 615, 517, 516), (658, 659, 539, 538), (642, 643, 489, 488), (615, 616, 518, 517), (659, 660, 530, 539), (640, 641, 487, 486), (616, 617, 519, 518), (588, 587, 433, 434), (664, 661, 541, 540), (648, 647, 493, 494), (651, 594, 513, 525), (617, 618, 520, 519), (589, 588, 434, 526), (661, 662, 542, 541), (643, 654, 537, 489), (618, 619, 521, 520), (595, 592, 512, 511), (662, 663, 534, 542), (641, 642, 488, 487), (619, 620, 522, 521), (594, 595, 511, 513), (639, 640, 486, 485), (620, 621, 467, 522), (646, 651, 525, 535), (621, 622, 468, 467), (593, 655, 532, 439), (622, 623, 469, 468), (597, 596, 527, 443), (596, 664, 540, 527), (623, 624, 470, 469), (598, 597, 443, 444), (624, 625, 471, 470), (599, 598, 444, 445), (637, 653, 536, 483), (625, 626, 472, 471), (600, 599, 445, 446), (654, 634, 529, 537), (591, 590, 523, 437), (626, 627, 473, 472), (601, 600, 446, 447), (653, 652, 498, 536), (627, 628, 474, 473), (602, 601, 447, 448), (652, 650, 496, 498), (628, 629, 475, 474), (603, 602, 448, 449), (650, 649, 495, 496), (634, 591, 437, 529), (629, 630, 476, 475), (604, 603, 449, 450), (656, 648, 494, 502), (630, 631, 477, 476), (605, 604, 450, 451), (635, 636, 482, 481), (631, 632, 478, 477), (606, 605, 451, 452), (636, 638, 484, 482), (632, 633, 479, 478), (607, 606, 452, 453), (438, 441, 511, 512), (441, 440, 513, 511), (546, 547, 515, 514), (548, 546, 514, 516), (549, 548, 516, 517), (550, 549, 517, 518), (551, 550, 518, 519), (552, 551, 519, 520), (553, 552, 520, 521), (554, 553, 521, 522), (524, 436, 523, 439), (440, 497, 525, 513), (547, 558, 526, 515), (559, 554, 522, 527), (436, 528, 437, 523), (528, 480, 529, 437), (558, 506, 530, 526), (531, 438, 512, 483), (491, 501, 532, 533), (492, 509, 534, 535), (497, 492, 535, 525), (501, 524, 439, 532), (504, 491, 533, 538), (505, 504, 538, 539), (506, 505, 539, 530), (507, 572, 540, 541), (508, 507, 541, 542), (509, 508, 542, 534), (572, 559, 527, 540), (544, 543, 441, 438), (543, 545, 440, 441), (459, 458, 547, 546), (460, 459, 546, 548), (461, 460, 548, 549), (462, 461, 549, 550), (463, 462, 550, 551), (464, 463, 551, 552), (465, 464, 552, 553), (466, 465, 553, 554), (556, 555, 436, 524), (545, 557, 497, 440), (458, 435, 558, 547), (442, 466, 554, 559), (555, 560, 528, 436), (560, 561, 480, 528), (435, 562, 506, 558), (563, 544, 438, 531), (565, 564, 501, 491), (567, 566, 509, 492), (557, 567, 492, 497), (564, 556, 524, 501), (500, 499, 568, 569), (499, 563, 531, 568), (561, 500, 569, 480), (570, 565, 491, 504), (571, 570, 504, 505), (562, 571, 505, 506), (573, 510, 572, 507), (574, 573, 507, 508), (566, 574, 508, 509), (510, 442, 559, 572), (557, 545, 543, 544, 563, 499, 500, 561, 560, 555, 556, 564, 565, 570, 571, 562, 435, 458, 459, 460, 461, 462, 463, 464, 465, 466, 442, 510, 573, 574, 566, 567), (667, 668, 579, 581), (583, 584, 493, 490), (584, 585, 494, 493), (582, 583, 490, 503), (585, 581, 502, 494), (575, 665, 635, 481), (668, 665, 575, 576, 577, 578, 579), (581, 585, 584, 583, 582, 666, 667), (673, 674, 670, 669), (579, 671, 586, 581), (671, 672, 580, 586), (672, 673, 669, 580), (569, 568, 670, 674), (489, 537, 674, 673), (488, 489, 673, 672), (487, 488, 672, 671), (486, 487, 671, 579), (568, 531, 483, 536, 670), (480, 569, 674, 537, 529), (356, 299, 276, 367, 399, 388), (686, 688, 689, 690, 691, 692, 693, 694, 695, 696, 697, 698, 699, 700, 701, 702, 703, 704, 705, 706, 707, 708, 687), (710, 711, 695, 694), (676, 677, 688, 686), (716, 684, 703, 702), (711, 712, 696, 695), (677, 678, 689, 688), (684, 717, 704, 703), (712, 713, 697, 696), (678, 709, 690, 689), (717, 718, 705, 704), (713, 714, 698, 697), (709, 679, 691, 690), (718, 719, 706, 705), (714, 715, 699, 698), (679, 680, 692, 691), (719, 685, 707, 706), (715, 682, 700, 699), (680, 681, 693, 692), (685, 720, 708, 707), (682, 683, 701, 700), (681, 710, 694, 693), (720, 675, 687, 708), (675, 676, 686, 687), (683, 716, 702, 701), (721, 722, 743, 742, 741, 740, 739, 738, 737, 736, 735, 734, 733, 732, 731, 730, 729, 728, 727, 726, 725, 724, 723), (710, 729, 730, 711), (676, 721, 723, 677), (716, 737, 738, 684), (711, 730, 731, 712), (677, 723, 724, 678), (684, 738, 739, 717), (712, 731, 732, 713), (678, 724, 725, 709), (717, 739, 740, 718), (713, 732, 733, 714), (709, 725, 726, 679), (718, 740, 741, 719), (714, 733, 734, 715), (679, 726, 727, 680), (719, 741, 742, 685), (715, 734, 735, 682), (680, 727, 728, 681), (685, 742, 743, 720), (682, 735, 736, 683), (681, 728, 729, 710), (720, 743, 722, 675), (675, 722, 721, 676), (683, 736, 737, 716)])
me_circle_004.polygons.foreach_set('use_smooth', [1, 1, 1, 1, 1, 1, 1, 1, 1, 1, 1, 1, 1, 1, 1, 1, 1, 1, 1, 1, 1, 1, 1, 1, 1, 1, 1, 1, 1, 1, 1, 1, 1, 1, 1, 1, 1, 1, 1, 1, 1, 1, 1, 1, 1, 1, 1, 1, 1, 1, 1, 1, 1, 1, 1, 1, 1, 1, 1, 1, 1, 1, 1, 1, 1, 1, 1, 1, 1, 1, 1, 1, 1, 1, 1, 1, 1, 1, 1, 1, 1, 1, 1, 1, 1, 1, 1, 1, 1, 1, 1, 1, 1, 1, 1, 1, 1, 1, 1, 1, 1, 1, 1, 1, 1, 1, 1, 1, 1, 1, 1, 1, 1, 1, 1, 1, 1, 1, 1, 1, 1, 1, 1, 1, 1, 1, 1, 1, 1, 1, 1, 1, 1, 1, 1, 1, 1, 1, 1, 1, 1, 1, 1, 1, 1, 1, 1, 1, 1, 1, 1, 1, 1, 1, 1, 1, 1, 1, 1, 1, 1, 1, 1, 1, 1, 1, 1, 1, 1, 1, 1, 1, 1, 1, 1, 1, 1, 1, 1, 1, 1, 1, 1, 1, 1, 1, 1, 1, 1, 1, 1, 1, 1, 1, 1, 1, 1, 1, 1, 1, 1, 1, 1, 1, 1, 1, 1, 1, 1, 1, 1, 1, 1, 1, 1, 1, 1, 1, 1, 1, 1, 1, 1, 1, 1, 1, 1, 1, 1, 1, 1, 1, 1, 1, 1, 1, 1, 1, 1, 1, 1, 1, 1, 1, 1, 1, 1, 1, 1, 1, 1, 1, 1, 1, 1, 1, 1, 1, 1, 1, 1, 1, 1, 1, 1, 1, 1, 1, 1, 1, 1, 1, 1, 1, 1, 1, 1, 1, 1, 1, 1, 1, 1, 1, 1, 1, 1, 1, 1, 1, 1, 1, 1, 1, 1, 1, 1, 1, 1, 1, 1, 1, 1, 1, 1, 1, 1, 1, 1, 1, 1, 1, 1, 1, 1, 1, 1, 1, 1, 1, 1, 1, 1, 1, 1, 1, 1, 1, 1, 1, 1, 1, 1, 1, 1, 1, 1, 1, 1, 1, 1, 1, 1, 1, 1, 1, 1, 1, 1, 1, 1, 1, 1, 1, 1, 1, 1, 1, 1, 1, 1, 1, 1, 1, 1, 1, 1, 1, 1, 1, 1, 1, 1, 1, 1, 1, 1, 1, 1, 1, 1, 1, 1, 1, 1, 1, 1, 1, 1, 1, 1, 1, 1, 1, 1, 1, 1, 1, 0, 1, 1, 1, 1, 1, 0, 0, 1, 1, 1, 1, 1, 1, 1, 1, 1, 1, 1, 1, 1, 1, 1, 1, 1, 1, 1, 1, 1, 1, 1, 1, 1, 1, 1, 1, 1, 1, 1, 1, 1, 1, 1, 1, 1, 1, 1, 1, 1, 1, 1, 1, 1, 1, 1, 1, 1, 1, 1, 1, 1, 1, 1, 1, 1, 1, 1, 1, 1, 1, 1, 1, 1, 1, 1, 1, 1, 1, 1, 1, 1, 1, 1, 1, 1, 1, 1, 1, 1, 1, 1, 1, 1, 1, 1, 1, 1, 1, 1, 1, 1, 1, 1, 1, 1, 1, 1, 1, 1, 1, 1, 1, 1, 1, 1, 1, 1, 1, 1, 1, 1, 1, 1, 1, 1, 1, 1, 1, 1, 1, 1, 1, 1, 1, 1, 1, 1, 1, 1, 1, 1, 1, 1, 1, 1, 1, 1, 1, 1, 1, 1, 1, 1, 1, 1, 1, 1, 1, 1, 1, 1, 1, 1, 1, 1, 1, 1, 1, 1, 1, 1, 1, 1, 1, 1, 1, 1, 1, 1, 1, 1, 1, 1, 0, 1, 1, 1, 1, 1, 0, 0, 1, 1, 1, 1, 1, 1, 1, 1, 1, 1, 1, 1, 1, 1, 1, 1, 1, 1, 1, 1, 1, 1, 1, 1, 1, 1, 1, 1, 1, 1, 1, 1, 1, 1, 1, 1, 1, 1, 1, 1, 1, 1, 1, 1, 1, 1, 1, 1, 1, 1, 1, 1, 1, 1, 1, 1, 1, 1, 1, 1])
_uv = me_circle_004.uv_layers.new(name='UVMap')
_uv.uv.foreach_set('vector', [0.9375, 0.9334, 0.9375, 1.0, 0.875, 1.0, 0.875, 0.9334, 0.9375, 0.8334, 0.9375, 0.8666, 0.875, 0.8666, 0.875, 0.8334, 0.875, 0.8334, 0.875, 0.8666, 0.8125, 0.8666, 0.8125, 0.8334, 0.8125, 0.8334, 0.8125, 0.8666, 0.75, 0.8666, 0.75, 0.8334, 0.75, 0.8334, 0.75, 0.8666, 0.6875, 0.8666, 0.6875, 0.8334, 0.6875, 0.8334, 0.6875, 0.8666, 0.625, 0.8666, 0.625, 0.8334, 0.625, 0.8334, 0.625, 0.8666, 0.5625, 0.8666, 0.5625, 0.8334, 0.5625, 0.8334, 0.5625, 0.8666, 0.5, 0.8666, 0.5, 0.8334, 0.5, 0.8334, 0.5, 0.8666, 0.4375, 0.8666, 0.4375, 0.8334, 0.4375, 0.8334, 0.4375, 0.8666, 0.375, 0.8666, 0.375, 0.8334, 0.375, 0.8334, 0.375, 0.8666, 0.3125, 0.8666, 0.3125, 0.8334, 0.3125, 0.8334, 0.3125, 0.8666, 0.25, 0.8666, 0.25, 0.8334, 0.25, 0.8334, 0.25, 0.8666, 0.1875, 0.8666, 0.1875, 0.8334, 0.1875, 0.8334, 0.1875, 0.8666, 0.125, 0.8666, 0.125, 0.8334, 0.3418, 0.4717, 0.25, 0.49, 0.1582, 0.4717, 0.08029, 0.4197, 0.02827, 0.3418, 0.01, 0.25, 0.02827, 0.1582, 0.08029, 0.08029, 0.1582, 0.02827, 0.25, 0.01, 0.3418, 0.02827, 0.4197, 0.08029, 0.4717, 0.1582, 0.49, 0.25, 0.4717, 0.3418, 0.4197, 0.4197, 0.125, 0.8334, 0.125, 0.8666, 0.0625, 0.8666, 0.0625, 0.8334, 1.0, 0.9334, 1.0, 1.0, 0.9375, 1.0, 0.9375, 0.9334, 0.75, 0.49, 0.8418, 0.4717, 0.9197, 0.4197, 0.9717, 0.3418, 0.99, 0.25, 0.9717, 0.1582, 0.9197, 0.08029, 0.8418, 0.02827, 0.75, 0.01, 0.6582, 0.02827, 0.5803, 0.08029, 0.5283, 0.1582, 0.51, 0.25, 0.5283, 0.3418, 0.5803, 0.4197, 0.6582, 0.4717, 1.0, 0.6334, 1.0, 0.6666, 0.9375, 0.6666, 0.9375, 0.6334, 1.0, 0.7334, 1.0, 0.7666, 0.9375, 0.7666, 0.9375, 0.7334, 1.0, 0.8334, 1.0, 0.8666, 0.9375, 0.8666, 0.9375, 0.8334, 0.0625, 0.9334, 0.0625, 1.0, 0.0, 1.0, 0.0, 0.9334, 0.125, 0.5, 0.125, 0.5666, 0.0625, 0.5666, 0.0625, 0.5, 0.125, 0.6334, 0.125, 0.6666, 0.0625, 0.6666, 0.0625, 0.6334, 0.125, 0.7334, 0.125, 0.7666, 0.0625, 0.7666, 0.0625, 0.7334, 0.125, 0.9334, 0.125, 1.0, 0.0625, 1.0, 0.0625, 0.9334, 0.1875, 0.5, 0.1875, 0.5666, 0.125, 0.5666, 0.125, 0.5, 0.1875, 0.6334, 0.1875, 0.6666, 0.125, 0.6666, 0.125, 0.6334, 0.1875, 0.7334, 0.1875, 0.7666, 0.125, 0.7666, 0.125, 0.7334, 0.1875, 0.9334, 0.1875, 1.0, 0.125, 1.0, 0.125, 0.9334, 0.25, 0.5, 0.25, 0.5666, 0.1875, 0.5666, 0.1875, 0.5, 0.25, 0.6334, 0.25, 0.6666, 0.1875, 0.6666, 0.1875, 0.6334, 0.25, 0.7334, 0.25, 0.7666, 0.1875, 0.7666, 0.1875, 0.7334, 0.25, 0.9334, 0.25, 1.0, 0.1875, 1.0, 0.1875, 0.9334, 0.3125, 0.5, 0.3125, 0.5666, 0.25, 0.5666, 0.25, 0.5, 0.3125, 0.6334, 0.3125, 0.6666, 0.25, 0.6666, 0.25, 0.6334, 0.3125, 0.7334, 0.3125, 0.7666, 0.25, 0.7666, 0.25, 0.7334, 0.3125, 0.9334, 0.3125, 1.0, 0.25, 1.0, 0.25, 0.9334, 0.375, 0.5, 0.375, 0.5666, 0.3125, 0.5666, 0.3125, 0.5, 0.375, 0.6334, 0.375, 0.6666, 0.3125, 0.6666, 0.3125, 0.6334, 0.375, 0.7334, 0.375, 0.7666, 0.3125, 0.7666, 0.3125, 0.7334, 0.375, 0.9334, 0.375, 1.0, 0.3125, 1.0, 0.3125, 0.9334, 0.4375, 0.5, 0.4375, 0.5666, 0.375, 0.5666, 0.375, 0.5, 0.4375, 0.6334, 0.4375, 0.6666, 0.375, 0.6666, 0.375, 0.6334, 0.4375, 0.7334, 0.4375, 0.7666, 0.375, 0.7666, 0.375, 0.7334, 0.4375, 0.9334, 0.4375, 1.0, 0.375, 1.0, 0.375, 0.9334, 0.5, 0.5, 0.5, 0.5666, 0.4375, 0.5666, 0.4375, 0.5, 0.5, 0.6334, 0.5, 0.6666, 0.4375, 0.6666, 0.4375, 0.6334, 0.5, 0.7334, 0.5, 0.7666, 0.4375, 0.7666, 0.4375, 0.7334, 0.5, 0.9334, 0.5, 1.0, 0.4375, 1.0, 0.4375, 0.9334, 0.5625, 0.5, 0.5625, 0.5666, 0.5, 0.5666, 0.5, 0.5, 0.5625, 0.6334, 0.5625, 0.6666, 0.5, 0.6666, 0.5, 0.6334, 0.5625, 0.7334, 0.5625, 0.7666, 0.5, 0.7666, 0.5, 0.7334, 0.5625, 0.9334, 0.5625, 1.0, 0.5, 1.0, 0.5, 0.9334, 0.625, 0.5, 0.625, 0.5666, 0.5625, 0.5666, 0.5625, 0.5, 0.625, 0.6334, 0.625, 0.6666, 0.5625, 0.6666, 0.5625, 0.6334, 0.625, 0.7334, 0.625, 0.7666, 0.5625, 0.7666, 0.5625, 0.7334, 0.625, 0.9334, 0.625, 1.0, 0.5625, 1.0, 0.5625, 0.9334, 0.6875, 0.5, 0.6875, 0.5666, 0.625, 0.5666, 0.625, 0.5, 0.6875, 0.6334, 0.6875, 0.6666, 0.625, 0.6666, 0.625, 0.6334, 0.6875, 0.7334, 0.6875, 0.7666, 0.625, 0.7666, 0.625, 0.7334, 0.6875, 0.9334, 0.6875, 1.0, 0.625, 1.0, 0.625, 0.9334, 0.75, 0.5, 0.75, 0.5666, 0.6875, 0.5666, 0.6875, 0.5, 0.75, 0.6334, 0.75, 0.6666, 0.6875, 0.6666, 0.6875, 0.6334, 0.75, 0.7334, 0.75, 0.7666, 0.6875, 0.7666, 0.6875, 0.7334, 0.75, 0.9334, 0.75, 1.0, 0.6875, 1.0, 0.6875, 0.9334, 0.8125, 0.5, 0.8125, 0.5666, 0.75, 0.5666, 0.75, 0.5, 0.8125, 0.6334, 0.8125, 0.6666, 0.75, 0.6666, 0.75, 0.6334, 0.8125, 0.7334, 0.8125, 0.7666, 0.75, 0.7666, 0.75, 0.7334, 0.8125, 0.9334, 0.8125, 1.0, 0.75, 1.0, 0.75, 0.9334, 0.875, 0.5, 0.875, 0.5666, 0.8125, 0.5666, 0.8125, 0.5, 0.875, 0.6334, 0.875, 0.6666, 0.8125, 0.6666, 0.8125, 0.6334, 0.875, 0.7334, 0.875, 0.7666, 0.8125, 0.7666, 0.8125, 0.7334, 0.875, 0.9334, 0.875, 1.0, 0.8125, 1.0, 0.8125, 0.9334, 0.9375, 0.5, 0.9375, 0.5666, 0.875, 0.5666, 0.875, 0.5, 0.9375, 0.6334, 0.9375, 0.6666, 0.875, 0.6666, 0.875, 0.6334, 0.9375, 0.7334, 0.9375, 0.7666, 0.875, 0.7666, 0.875, 0.7334, 0.0625, 0.5, 0.0625, 0.5666, 0.0, 0.5666, 0.0, 0.5, 0.0625, 0.6334, 0.0625, 0.6666, 0.0, 0.6666, 0.0, 0.6334, 0.0625, 0.7334, 0.0625, 0.7666, 0.0, 0.7666, 0.0, 0.7334, 0.0625, 0.8334, 0.0625, 0.8666, 0.0, 0.8666, 0.0, 0.8334, 0.0625, 0.6334, 0.0, 0.6334, 0.0, 0.6, 0.0625, 0.6, 0.0625, 0.6, 0.0, 0.6, 0.0, 0.5666, 0.0625, 0.5666, 0.0625, 0.7334, 0.0, 0.7334, 0.0, 0.7, 0.0625, 0.7, 0.0625, 0.7, 0.0, 0.7, 0.0, 0.6666, 0.0625, 0.6666, 0.0625, 0.8334, 0.0, 0.8334, 0.0, 0.8, 0.0625, 0.8, 0.0625, 0.8, 0.0, 0.8, 0.0, 0.7666, 0.0625, 0.7666, 0.0625, 0.9334, 0.0, 0.9334, 0.0, 0.9, 0.0625, 0.9, 0.0625, 0.9, 0.0, 0.9, 0.0, 0.8666, 0.0625, 0.8666, 0.125, 0.6334, 0.0625, 0.6334, 0.0625, 0.6, 0.125, 0.6, 0.125, 0.6, 0.0625, 0.6, 0.0625, 0.5666, 0.125, 0.5666, 0.125, 0.7334, 0.0625, 0.7334, 0.0625, 0.7, 0.125, 0.7, 0.125, 0.7, 0.0625, 0.7, 0.0625, 0.6666, 0.125, 0.6666, 0.125, 0.8334, 0.0625, 0.8334, 0.0625, 0.8, 0.125, 0.8, 0.125, 0.8, 0.0625, 0.8, 0.0625, 0.7666, 0.125, 0.7666, 0.125, 0.9334, 0.0625, 0.9334, 0.0625, 0.9, 0.125, 0.9, 0.125, 0.9, 0.0625, 0.9, 0.0625, 0.8666, 0.125, 0.8666, 0.1875, 0.6334, 0.125, 0.6334, 0.125, 0.6, 0.1875, 0.6, 0.1875, 0.6, 0.125, 0.6, 0.125, 0.5666, 0.1875, 0.5666, 0.1875, 0.7334, 0.125, 0.7334, 0.125, 0.7, 0.1875, 0.7, 0.1875, 0.7, 0.125, 0.7, 0.125, 0.6666, 0.1875, 0.6666, 0.1875, 0.8334, 0.125, 0.8334, 0.125, 0.8, 0.1875, 0.8, 0.1875, 0.8, 0.125, 0.8, 0.125, 0.7666, 0.1875, 0.7666, 0.1875, 0.9334, 0.125, 0.9334, 0.125, 0.9, 0.1875, 0.9, 0.1875, 0.9, 0.125, 0.9, 0.125, 0.8666, 0.1875, 0.8666, 0.25, 0.6334, 0.1875, 0.6334, 0.1875, 0.6, 0.25, 0.6, 0.25, 0.6, 0.1875, 0.6, 0.1875, 0.5666, 0.25, 0.5666, 0.25, 0.7334, 0.1875, 0.7334, 0.1875, 0.7, 0.25, 0.7, 0.25, 0.7, 0.1875, 0.7, 0.1875, 0.6666, 0.25, 0.6666, 0.25, 0.8334, 0.1875, 0.8334, 0.1875, 0.8, 0.25, 0.8, 0.25, 0.8, 0.1875, 0.8, 0.1875, 0.7666, 0.25, 0.7666, 0.25, 0.9334, 0.1875, 0.9334, 0.1875, 0.9, 0.25, 0.9, 0.25, 0.9, 0.1875, 0.9, 0.1875, 0.8666, 0.25, 0.8666, 0.3125, 0.6334, 0.25, 0.6334, 0.25, 0.6, 0.3125, 0.6, 0.3125, 0.6, 0.25, 0.6, 0.25, 0.5666, 0.3125, 0.5666, 0.3125, 0.7334, 0.25, 0.7334, 0.25, 0.7, 0.3125, 0.7, 0.3125, 0.7, 0.25, 0.7, 0.25, 0.6666, 0.3125, 0.6666, 0.3125, 0.8334, 0.25, 0.8334, 0.25, 0.8, 0.3125, 0.8, 0.3125, 0.8, 0.25, 0.8, 0.25, 0.7666, 0.3125, 0.7666, 0.3125, 0.9334, 0.25, 0.9334, 0.25, 0.9, 0.3125, 0.9, 0.3125, 0.9, 0.25, 0.9, 0.25, 0.8666, 0.3125, 0.8666, 0.375, 0.6334, 0.3125, 0.6334, 0.3125, 0.6, 0.375, 0.6, 0.375, 0.6, 0.3125, 0.6, 0.3125, 0.5666, 0.375, 0.5666, 0.375, 0.7334, 0.3125, 0.7334, 0.3125, 0.7, 0.375, 0.7, 0.375, 0.7, 0.3125, 0.7, 0.3125, 0.6666, 0.375, 0.6666, 0.375, 0.8334, 0.3125, 0.8334, 0.3125, 0.8, 0.375, 0.8, 0.375, 0.8, 0.3125, 0.8, 0.3125, 0.7666, 0.375, 0.7666, 0.375, 0.9334, 0.3125, 0.9334, 0.3125, 0.9, 0.375, 0.9, 0.375, 0.9, 0.3125, 0.9, 0.3125, 0.8666, 0.375, 0.8666, 0.4375, 0.6334, 0.375, 0.6334, 0.375, 0.6, 0.4375, 0.6, 0.4375, 0.6, 0.375, 0.6, 0.375, 0.5666, 0.4375, 0.5666, 0.4375, 0.7334, 0.375, 0.7334, 0.375, 0.7, 0.4375, 0.7, 0.4375, 0.7, 0.375, 0.7, 0.375, 0.6666, 0.4375, 0.6666, 0.4375, 0.8334, 0.375, 0.8334, 0.375, 0.8, 0.4375, 0.8, 0.4375, 0.8, 0.375, 0.8, 0.375, 0.7666, 0.4375, 0.7666, 0.4375, 0.9334, 0.375, 0.9334, 0.375, 0.9, 0.4375, 0.9, 0.4375, 0.9, 0.375, 0.9, 0.375, 0.8666, 0.4375, 0.8666, 0.5, 0.6334, 0.4375, 0.6334, 0.4375, 0.6, 0.5, 0.6, 0.5, 0.6, 0.4375, 0.6, 0.4375, 0.5666, 0.5, 0.5666, 0.5, 0.7334, 0.4375, 0.7334, 0.4375, 0.7, 0.5, 0.7, 0.5, 0.7, 0.4375, 0.7, 0.4375, 0.6666, 0.5, 0.6666, 0.5, 0.8334, 0.4375, 0.8334, 0.4375, 0.8, 0.5, 0.8, 0.5, 0.8, 0.4375, 0.8, 0.4375, 0.7666, 0.5, 0.7666, 0.5, 0.9334, 0.4375, 0.9334, 0.4375, 0.9, 0.5, 0.9, 0.5, 0.9, 0.4375, 0.9, 0.4375, 0.8666, 0.5, 0.8666, 0.5625, 0.6334, 0.5, 0.6334, 0.5, 0.6, 0.5625, 0.6, 0.5625, 0.6, 0.5, 0.6, 0.5, 0.5666, 0.5625, 0.5666, 0.5625, 0.7334, 0.5, 0.7334, 0.5, 0.7, 0.5625, 0.7, 0.5625, 0.7, 0.5, 0.7, 0.5, 0.6666, 0.5625, 0.6666, 0.5625, 0.8334, 0.5, 0.8334, 0.5, 0.8, 0.5625, 0.8, 0.5625, 0.8, 0.5, 0.8, 0.5, 0.7666, 0.5625, 0.7666, 0.5625, 0.9334, 0.5, 0.9334, 0.5, 0.9, 0.5625, 0.9, 0.5625, 0.9, 0.5, 0.9, 0.5, 0.8666, 0.5625, 0.8666, 0.625, 0.6334, 0.5625, 0.6334, 0.5625, 0.6, 0.625, 0.6, 0.625, 0.6, 0.5625, 0.6, 0.5625, 0.5666, 0.625, 0.5666, 0.625, 0.7334, 0.5625, 0.7334, 0.5625, 0.7, 0.625, 0.7, 0.625, 0.7, 0.5625, 0.7, 0.5625, 0.6666, 0.625, 0.6666, 0.625, 0.8334, 0.5625, 0.8334, 0.5625, 0.8, 0.625, 0.8, 0.625, 0.8, 0.5625, 0.8, 0.5625, 0.7666, 0.625, 0.7666, 0.625, 0.9334, 0.5625, 0.9334, 0.5625, 0.9, 0.625, 0.9, 0.625, 0.9, 0.5625, 0.9, 0.5625, 0.8666, 0.625, 0.8666, 0.6875, 0.6334, 0.625, 0.6334, 0.625, 0.6, 0.6875, 0.6, 0.6875, 0.6, 0.625, 0.6, 0.625, 0.5666, 0.6875, 0.5666, 0.6875, 0.7334, 0.625, 0.7334, 0.625, 0.7, 0.6875, 0.7, 0.6875, 0.7, 0.625, 0.7, 0.625, 0.6666, 0.6875, 0.6666, 0.6875, 0.8334, 0.625, 0.8334, 0.625, 0.8, 0.6875, 0.8, 0.6875, 0.8, 0.625, 0.8, 0.625, 0.7666, 0.6875, 0.7666, 0.6875, 0.9334, 0.625, 0.9334, 0.625, 0.9, 0.6875, 0.9, 0.6875, 0.9, 0.625, 0.9, 0.625, 0.8666, 0.6875, 0.8666, 0.75, 0.6334, 0.6875, 0.6334, 0.6875, 0.6, 0.75, 0.6, 0.75, 0.6, 0.6875, 0.6, 0.6875, 0.5666, 0.75, 0.5666, 0.75, 0.7334, 0.6875, 0.7334, 0.6875, 0.7, 0.75, 0.7, 0.75, 0.7, 0.6875, 0.7, 0.6875, 0.6666, 0.75, 0.6666, 0.75, 0.8334, 0.6875, 0.8334, 0.6875, 0.8, 0.75, 0.8, 0.75, 0.8, 0.6875, 0.8, 0.6875, 0.7666, 0.75, 0.7666, 0.75, 0.9334, 0.6875, 0.9334, 0.6875, 0.9, 0.75, 0.9, 0.75, 0.9, 0.6875, 0.9, 0.6875, 0.8666, 0.75, 0.8666, 0.8125, 0.6334, 0.75, 0.6334, 0.75, 0.6, 0.8125, 0.6, 0.8125, 0.6, 0.75, 0.6, 0.75, 0.5666, 0.8125, 0.5666, 0.8125, 0.7334, 0.75, 0.7334, 0.75, 0.7, 0.8125, 0.7, 0.8125, 0.7, 0.75, 0.7, 0.75, 0.6666, 0.8125, 0.6666, 0.8125, 0.8334, 0.75, 0.8334, 0.75, 0.8, 0.8125, 0.8, 0.8125, 0.8, 0.75, 0.8, 0.75, 0.7666, 0.8125, 0.7666, 0.8125, 0.9334, 0.75, 0.9334, 0.75, 0.9, 0.8125, 0.9, 0.8125, 0.9, 0.75, 0.9, 0.75, 0.8666, 0.8125, 0.8666, 0.875, 0.6334, 0.8125, 0.6334, 0.8125, 0.6, 0.875, 0.6, 0.875, 0.6, 0.8125, 0.6, 0.8125, 0.5666, 0.875, 0.5666, 0.875, 0.7334, 0.8125, 0.7334, 0.8125, 0.7, 0.875, 0.7, 0.875, 0.7, 0.8125, 0.7, 0.8125, 0.6666, 0.875, 0.6666, 0.875, 0.8334, 0.8125, 0.8334, 0.8125, 0.8, 0.875, 0.8, 0.875, 0.8, 0.8125, 0.8, 0.8125, 0.7666, 0.875, 0.7666, 0.875, 0.9334, 0.8125, 0.9334, 0.8125, 0.9, 0.875, 0.9, 0.875, 0.9, 0.8125, 0.9, 0.8125, 0.8666, 0.875, 0.8666, 0.9375, 0.6334, 0.875, 0.6334, 0.875, 0.6, 0.9375, 0.6, 0.9375, 0.6, 0.875, 0.6, 0.875, 0.5666, 0.9375, 0.5666, 0.9375, 0.7334, 0.875, 0.7334, 0.875, 0.7, 0.9375, 0.7, 0.9375, 0.7, 0.875, 0.7, 0.875, 0.6666, 0.9375, 0.6666, 0.9375, 0.8334, 0.875, 0.8334, 0.875, 0.8, 0.9375, 0.8, 0.9375, 0.8, 0.875, 0.8, 0.875, 0.7666, 0.9375, 0.7666, 0.9375, 0.9334, 0.875, 0.9334, 0.875, 0.9, 0.9375, 0.9, 0.9375, 0.9, 0.875, 0.9, 0.875, 0.8666, 0.9375, 0.8666, 1.0, 0.6334, 0.9375, 0.6334, 0.9375, 0.6, 1.0, 0.6, 1.0, 0.6, 0.9375, 0.6, 0.9375, 0.5666, 1.0, 0.5666, 1.0, 0.7334, 0.9375, 0.7334, 0.9375, 0.7, 1.0, 0.7, 1.0, 0.7, 0.9375, 0.7, 0.9375, 0.6666, 1.0, 0.6666, 1.0, 0.8334, 0.9375, 0.8334, 0.9375, 0.8, 1.0, 0.8, 1.0, 0.8, 0.9375, 0.8, 0.9375, 0.7666, 1.0, 0.7666, 1.0, 0.9334, 0.9375, 0.9334, 0.9375, 0.9, 1.0, 0.9, 1.0, 0.9, 0.9375, 0.9, 0.9375, 0.8666, 1.0, 0.8666, 1.0, 0.5, 1.0, 0.5666, 0.9375, 0.5666, 0.9375, 0.5, 0.0, 0.0, 0.0, 0.0, 0.0, 0.0, 0.0, 0.0, 0.0, 0.0, 0.0, 0.0, 0.0, 0.0, 0.0, 0.0, 0.0, 0.0, 0.0, 0.0, 0.0, 0.0, 0.0, 0.0, 0.0, 0.0, 0.0, 0.0, 0.0, 0.0, 0.0, 0.0, 0.0, 0.0, 0.0, 0.0, 0.0, 0.0, 0.0, 0.0, 0.0, 0.0, 0.0, 0.0, 0.0, 0.0, 0.0, 0.0, 0.0, 0.0, 0.0, 0.0, 0.0, 0.0, 0.0, 0.0, 0.0, 0.0, 0.0, 0.0, 0.0, 0.0, 0.0, 0.0, 0.0, 0.0, 0.0, 0.0, 0.0, 0.0, 0.0, 0.0, 0.0, 0.0, 0.0, 0.0, 0.0, 0.0, 0.0, 0.0, 0.0, 0.0, 0.0, 0.0, 0.0, 0.0, 0.0, 0.0, 0.0, 0.0, 0.0, 0.0, 0.0, 0.0, 0.0, 0.0, 0.0, 0.0, 0.0, 0.0, 0.0, 0.0, 0.0, 0.0, 0.0, 0.0, 0.0, 0.0, 0.0, 0.0, 0.0, 0.0, 0.0, 0.0, 0.0, 0.0, 0.0, 0.0, 0.0, 0.0, 0.0, 0.0, 0.0, 0.0, 0.0, 0.0, 0.0, 0.0, 0.0, 0.0, 0.0, 0.0, 0.0, 0.0, 0.0, 0.0, 0.0, 0.0, 0.0, 0.0, 0.0, 0.0, 0.0, 0.0, 0.0, 0.0, 0.0, 0.0, 0.0, 0.0, 0.0, 0.0, 0.0, 0.0, 0.0, 0.0, 0.0, 0.0, 0.0, 0.0, 0.0, 0.0, 0.0, 0.0, 0.0, 0.0, 0.0, 0.0, 0.0, 0.0, 0.0, 0.0, 0.0, 0.0, 0.0, 0.0, 0.0, 0.0, 0.0, 0.0, 0.0, 0.0, 0.0, 0.0, 0.0, 0.0, 0.0, 0.0, 0.0, 0.0, 0.0, 0.0, 0.0, 0.0, 0.0, 0.0, 0.0, 0.0, 0.0, 0.0, 0.0, 0.0, 0.0, 0.0, 0.0, 0.0, 0.0, 0.0, 0.0, 0.0, 0.0, 0.0, 0.0, 0.0, 0.0, 0.0, 0.0, 0.0, 0.0, 0.0, 0.0, 0.0, 0.0, 0.0, 0.0, 0.0, 0.0, 0.0, 0.0, 0.0, 0.0, 0.0, 0.0, 0.0, 0.0, 0.0, 0.0, 0.0, 0.0, 0.0, 0.0, 0.0, 0.0, 0.0, 0.0, 0.0, 0.0, 0.0, 0.0, 0.0, 0.0, 0.0, 0.0, 0.0, 0.0, 0.0, 0.0, 0.0, 0.0, 0.0, 0.0, 0.0, 0.0, 0.0, 0.0, 0.0, 0.0, 0.0, 0.0, 0.0, 0.0, 0.0, 0.0, 0.0, 0.0, 0.0, 0.0, 0.0, 0.0, 0.0, 0.0, 0.0, 0.0, 0.0, 0.0, 0.0, 0.0, 0.0, 0.0, 0.0, 0.0, 0.0, 0.0, 0.0, 0.0, 0.0, 0.0, 0.0, 0.0, 0.0, 0.0, 0.0, 0.0, 0.0, 0.0, 0.0, 0.0, 0.0, 0.0, 0.0, 0.0, 0.0, 0.0, 0.0, 0.0, 0.0, 0.0, 0.0, 0.0, 0.0, 0.0, 0.0, 0.0, 0.0, 0.0, 0.0, 0.0, 0.0, 0.0, 0.0, 0.0, 0.0, 0.0, 0.0, 0.0, 0.0, 0.0, 0.0, 0.0, 0.0, 0.0, 0.0, 0.0, 0.0, 0.0, 0.0, 0.0, 0.0, 0.0, 0.0, 0.0, 0.0, 0.0, 0.0, 0.0, 0.0, 0.0, 0.0, 0.0, 0.0, 0.0, 0.0, 0.0, 0.0, 0.0, 0.0, 0.0, 0.0, 0.0, 0.0, 0.0, 0.0, 0.0, 0.0, 0.0, 0.0, 0.0, 0.0, 0.0, 0.0, 0.0, 0.0, 0.0, 0.0, 0.0, 0.0, 0.0, 0.0, 0.0, 0.0, 0.0, 0.0, 0.0, 0.0, 0.0, 0.0, 0.0, 0.0, 0.0, 0.0, 0.0, 0.0, 0.0, 0.0, 0.0, 0.0, 0.0, 0.0, 0.0, 0.0, 0.0, 0.0, 0.0, 0.0, 0.0, 0.0, 0.0, 0.0, 0.0, 0.0, 0.0, 0.0, 0.0, 0.0, 0.0, 0.0, 0.0, 0.0, 0.0, 0.0, 0.0, 0.0, 0.0, 0.0, 0.0, 0.0, 0.0, 0.0, 0.0, 0.0, 0.0, 0.0, 0.0, 0.0, 0.0, 0.0, 0.0, 0.0, 0.0, 0.0, 0.0, 0.0, 0.0, 0.0, 0.0, 0.0, 0.0, 0.0, 0.0, 0.0, 0.0, 0.0, 0.0, 0.0, 0.0, 0.0, 0.0, 0.0, 0.0, 0.0, 0.0, 0.0, 0.0, 0.0, 0.0, 0.0, 0.0, 0.0, 0.0, 0.0, 0.0, 0.0, 0.0, 0.0, 0.0, 0.0, 0.0, 0.0, 0.0, 0.0, 0.0, 0.0, 0.0, 0.0, 0.0, 0.0, 0.0, 0.0, 0.0, 0.0, 0.0, 0.0, 0.0, 0.0, 0.0, 0.0, 0.0, 0.0, 0.0, 0.0, 0.0, 0.0, 0.0, 0.0, 0.0, 0.0, 0.0, 0.0, 0.0, 0.0, 0.0, 0.0, 0.0, 0.0, 0.0, 0.0, 0.0, 0.0, 0.0, 0.0, 0.0, 0.0, 0.0, 0.0, 0.0, 0.0, 0.0, 0.0, 0.0, 0.0, 0.0, 0.0, 0.0, 0.0, 0.0, 0.0, 0.0, 0.0, 0.0, 0.0, 0.0, 0.0, 0.0, 0.0, 0.0, 0.0, 0.0, 0.0, 0.0, 0.0, 0.0, 0.0, 0.0, 0.0, 0.0, 0.0, 0.0, 0.0, 0.0, 0.0, 0.0, 0.0, 0.0, 0.0, 0.0, 0.0, 0.0, 0.0, 0.0, 0.0, 0.0, 0.0, 0.0, 0.0, 0.0, 0.0, 0.0, 0.0, 0.0, 0.0, 0.0, 0.0, 0.0, 0.0, 0.0, 0.0, 0.0, 0.0, 0.0, 0.0, 0.0, 0.0, 0.0, 0.0, 0.0, 0.0, 0.0, 0.0, 0.0, 0.0, 0.0, 0.0, 0.0, 0.0, 0.0, 0.0, 0.0, 0.0, 0.0, 0.0, 0.0, 0.0, 0.0, 0.0, 0.0, 0.0, 0.0, 0.0, 0.0, 0.0, 0.0, 0.0, 0.0, 0.0, 0.0, 0.0, 0.0, 0.0, 0.0, 0.0, 0.0, 0.0, 0.0, 0.0, 0.0, 0.0, 0.0, 0.0, 0.0, 0.0, 0.0, 0.0, 0.0, 0.0, 0.0, 0.0, 0.0, 0.0, 0.0, 0.0, 0.0, 0.0, 0.0, 0.0, 0.0, 0.0, 0.0, 0.0, 0.0, 0.0, 0.0, 0.0, 0.0, 0.0, 0.0, 0.0, 0.0, 0.0, 0.0, 0.0, 0.0, 0.0, 0.0, 0.0, 0.0, 0.0, 0.0, 0.0, 0.0, 0.0, 0.0, 0.0, 0.0, 0.0, 0.0, 0.0, 0.0, 0.0, 0.0, 0.0, 0.0, 0.0, 0.0, 0.0, 0.0, 0.0, 0.0, 0.0, 0.0, 0.0, 0.0, 0.0, 0.0, 0.0, 0.0, 0.0, 0.0, 0.0, 0.0, 0.0, 0.0, 0.0, 0.0, 0.0, 0.0, 0.0, 0.0, 0.0, 0.0, 0.0, 0.0, 0.0, 0.0, 0.0, 0.0, 0.0, 0.0, 0.0, 0.0, 0.0, 0.0, 0.0, 0.0, 0.0, 0.0, 0.0, 0.0, 0.0, 0.0, 0.0, 0.0, 0.0, 0.0, 0.0, 0.0, 0.0, 0.0, 0.0, 0.0, 0.0, 0.0, 0.0, 0.0, 0.0, 0.0, 0.0, 0.0, 0.0, 0.0, 0.0, 0.0, 0.0, 0.0, 0.0, 0.0, 0.0, 0.0, 0.0, 0.0, 0.0, 0.0, 0.0, 0.0, 0.0, 0.0, 0.0, 0.0, 0.0, 0.0, 0.0, 0.0, 0.0, 0.0, 0.0, 0.0, 0.0, 0.0, 0.0, 0.0, 0.0, 0.0, 0.0, 0.0, 0.0, 0.0, 0.0, 0.0, 0.0, 0.0, 0.0, 0.0, 0.0, 0.0, 0.0, 0.0, 0.0, 0.0, 0.0, 0.0, 0.0, 0.0, 0.0, 0.0, 0.0, 0.0, 0.0, 0.0, 0.0, 0.0, 0.0, 0.0, 0.0, 0.0, 0.0, 0.0, 0.0, 0.0, 0.0, 0.0, 0.0, 0.0, 0.0, 0.0, 0.0, 0.0, 0.0, 0.0, 0.0, 0.0, 0.0, 0.0, 0.0, 0.0, 0.0, 0.0, 0.0, 0.0, 0.0, 0.0, 0.0, 0.0, 0.0, 0.0, 0.0, 0.0, 0.0, 0.0, 0.0, 0.0, 0.0, 0.0, 0.0, 0.0, 0.0, 0.0, 0.0, 0.0, 0.0, 0.0, 0.0, 0.0, 0.0, 0.0, 0.0, 0.0, 0.0, 0.0, 0.0, 0.0, 0.0, 0.0, 0.0, 0.0, 0.0, 0.0, 0.0, 0.0, 0.0, 0.0, 0.0, 0.0, 0.0, 0.0, 0.0, 0.0, 0.0, 0.0, 0.0, 0.0, 0.0, 0.0, 0.0, 0.0, 0.0, 0.0, 0.0, 0.0, 0.0, 0.0, 0.0, 0.0, 0.0, 0.0, 0.0, 0.0, 0.0, 0.0, 0.0, 0.0, 0.0, 0.0, 0.0, 0.0, 0.0, 0.0, 0.0, 0.0, 0.0, 0.0, 0.0, 0.0, 0.0, 0.0, 0.0, 0.0, 0.0, 0.0, 0.0, 0.0, 0.0, 0.0, 0.0, 0.0, 0.0, 0.0, 0.0, 0.0, 0.0, 0.0, 0.0, 0.0, 0.0, 0.0, 0.0, 0.0, 0.0, 0.0, 0.0, 0.0, 0.0, 0.0, 0.0, 0.0, 0.0, 0.0, 0.0, 0.0, 0.0, 0.0, 0.0, 0.0, 0.0, 0.0, 0.0, 0.0, 0.0, 0.0, 0.0, 0.0, 0.0, 0.0, 0.0, 0.0, 0.0, 0.0, 0.0, 0.0, 0.0, 0.0, 0.0, 0.0, 0.0, 0.0, 0.0, 0.0, 0.0, 0.0, 0.0, 0.0, 0.0, 0.0, 0.0, 0.0, 0.0, 0.0, 0.0, 0.0, 0.0, 0.0, 0.0, 0.0, 0.0, 0.0, 0.0, 0.0, 0.0, 0.0, 0.0, 0.0, 0.0, 0.0, 0.0, 0.0, 0.0, 0.0, 0.0, 0.0, 0.0, 0.0, 0.0, 0.0, 0.0, 0.0, 0.0, 0.0, 0.0, 0.0, 0.0, 0.0, 0.0, 0.0, 0.0, 0.0, 0.0, 0.0, 0.0, 0.0, 0.0, 0.0, 0.0, 0.0, 0.0, 0.0, 0.0, 0.0, 0.0, 0.0, 0.0, 0.0, 0.0, 0.0, 0.0, 0.0, 0.0, 0.0, 0.0, 0.0, 0.0, 0.0, 0.0, 0.0, 0.0, 0.0, 0.0, 0.0, 0.0, 0.0, 0.0, 0.0, 0.0, 0.0, 0.0, 0.0, 0.0, 0.0, 0.0, 0.0, 0.0, 0.0, 0.0, 0.0, 0.0, 0.0, 0.0, 0.0, 0.0, 0.0, 0.0, 0.0, 0.0, 0.0, 0.0, 0.0, 0.0, 0.0, 0.0, 0.0, 0.0, 0.0, 0.0, 0.0, 0.0, 0.0, 0.0, 0.0, 0.0, 0.0, 0.0, 0.0, 0.0, 0.0, 0.0, 0.0, 0.0, 0.0, 0.0, 0.0, 0.0, 0.0, 0.0, 0.0, 0.0, 0.0, 0.0, 0.0, 0.0, 0.0, 0.0, 0.0, 0.0, 0.0, 0.0, 0.0, 0.0, 0.0, 0.0, 0.0, 0.0, 0.0, 0.0, 0.0, 0.0, 0.0, 0.0, 0.0, 0.0, 0.0, 0.0, 0.0, 0.0, 0.0, 0.0, 0.0, 0.0, 0.0, 0.0, 0.0, 0.0, 0.0, 0.0, 0.0, 0.0, 0.0, 0.0, 0.0, 0.0, 0.0, 0.0, 0.0, 0.0, 0.0, 0.0, 0.0, 0.0, 0.0, 0.0, 0.0, 0.0, 0.0, 0.0, 0.0, 0.0, 0.0, 0.0, 0.0, 0.0, 0.0, 0.0, 0.0, 0.0, 0.0, 0.0, 0.0, 0.0, 0.0, 0.0, 0.0, 0.0, 0.0, 0.0, 0.0, 0.0, 0.0, 0.0, 0.0, 0.0, 0.0, 0.0, 0.0, 0.0, 0.0, 0.0, 0.0, 0.0, 0.0, 0.0, 0.0, 0.0, 0.0, 0.0, 0.0, 0.0, 0.0, 0.0, 0.0, 0.0, 0.0, 0.0, 0.0, 0.0, 0.0, 0.0, 0.0, 0.0, 0.0, 0.0, 0.0, 0.0, 0.0, 0.0, 0.0, 0.0, 0.0, 0.0, 0.0, 0.0, 0.0, 0.0, 0.0, 0.0, 0.0, 0.0, 0.0, 0.0, 0.0, 0.0, 0.0, 0.0, 0.0, 0.0, 0.0, 0.0, 0.0, 0.0, 0.0, 0.0, 0.0, 0.0, 0.0, 0.0, 0.0, 0.0, 0.0, 0.0, 0.0, 0.0, 0.0, 0.0, 0.0, 0.0, 0.0, 0.0, 0.0, 0.0, 0.0, 0.0, 0.0, 0.0, 0.0, 0.0, 0.0, 0.0, 0.0, 0.0, 0.0, 0.0, 0.0, 0.0, 0.0, 0.0, 0.0, 0.0, 0.0, 0.0, 0.0, 0.0, 0.0, 0.0, 0.0, 0.0, 0.0, 0.0, 0.0, 0.0, 0.0, 0.0, 0.0, 0.0, 0.0, 0.0, 0.0, 0.0, 0.0, 0.0, 0.0, 0.0, 0.0, 0.0, 0.0, 0.0, 0.0, 0.0, 0.0, 0.0, 0.0, 0.0, 0.0, 0.0, 0.0, 0.0, 0.0, 0.0, 0.0, 0.0, 0.0, 0.0, 0.0, 0.0, 0.0, 0.0, 0.0, 0.0, 0.0, 0.0, 0.0, 0.0, 0.0, 0.0, 0.0, 0.0, 0.0, 0.0, 0.0, 0.0, 0.0, 0.0, 0.0, 0.0, 0.0, 0.0, 0.0, 0.0, 0.0, 0.0, 0.0, 0.0, 0.0, 0.0, 0.0, 0.0, 0.0, 0.0, 0.0, 0.0, 0.0, 0.0, 0.0, 0.0, 0.0, 0.0, 0.0, 0.0, 0.0, 0.0, 0.0, 0.0, 0.0, 0.0, 0.0, 0.0, 0.0, 0.0, 0.0, 0.0, 0.0, 0.0, 0.0, 0.0, 0.0, 0.0, 0.0, 0.0, 0.0, 0.0, 0.0, 0.0, 0.0, 0.0, 0.0, 0.0, 0.0, 0.0, 0.0, 0.0, 0.0, 0.0, 0.0, 0.0, 0.0, 0.0, 0.0, 0.0, 0.0, 0.0, 0.0, 0.0, 0.0, 0.0, 0.0, 0.0, 0.0, 0.0, 0.0, 0.0, 0.0, 0.0, 0.0, 0.0, 0.0, 0.0, 0.0, 0.0, 0.0, 0.0, 0.0, 0.0, 0.0, 0.0, 0.0, 0.0, 0.0, 0.0, 0.0, 0.0, 0.0, 0.0, 0.0, 0.0, 0.0, 0.0, 0.0, 0.0, 0.0, 0.0, 0.0, 0.0, 0.0, 0.0, 0.0, 0.0, 0.0, 0.0, 0.0, 0.0, 0.0, 0.0, 0.0, 0.0, 0.0, 0.0, 0.0, 0.0, 0.0, 0.0, 0.0, 0.0, 0.0, 0.0, 0.0, 0.0, 0.0, 0.0, 0.0, 0.0, 0.0, 0.0, 0.0, 0.0, 0.0, 0.0, 0.0, 0.0, 0.0, 0.0, 0.0, 0.0, 0.0, 0.0, 0.0, 0.0, 0.0, 0.0, 0.0, 0.0, 0.0, 0.0, 0.0, 0.0, 0.0, 0.0, 0.0, 0.0, 0.0, 0.0, 0.0, 0.0, 0.0, 0.0, 0.0, 0.0, 0.0, 0.0, 0.0, 0.0, 0.0, 0.0, 0.0, 0.0, 0.0, 0.0, 0.0, 0.0, 0.0, 0.0, 0.0, 0.0, 0.0, 0.0, 0.0, 0.0, 0.0, 0.0, 0.0, 0.0, 0.0, 0.0, 0.0, 0.0, 0.0, 0.0, 0.0, 0.0, 0.0, 0.0, 0.0, 0.0, 0.0, 0.0, 0.0, 0.0, 0.0, 0.0, 0.0, 0.0, 0.0, 0.0, 0.0, 0.0, 0.0, 0.0, 0.0, 0.0, 0.0, 0.0, 0.0, 0.0, 0.0, 0.0, 0.0, 0.0, 0.0, 0.0, 0.0, 0.0, 0.0, 0.0, 0.0, 0.0, 0.0, 0.0, 0.0, 0.0, 0.0, 0.0, 0.0, 0.0, 0.0, 0.0, 0.0, 0.0, 0.0, 0.0, 0.0, 0.0, 0.5, 0.75, 0.5388, 0.75, 0.5388, 0.5, 0.5, 0.5, 0.0, 0.0, 0.0, 0.0, 0.0, 0.0, 0.0, 0.0, 0.0, 0.0, 0.0, 0.0, 0.0, 0.0, 0.0, 0.0, 0.0, 0.0, 0.0, 0.0, 0.0, 0.0, 0.0, 0.0, 0.0, 0.0, 0.0, 0.0, 0.0, 0.0, 0.0, 0.0, 0.0, 0.0, 0.0, 0.0, 0.0, 0.0, 0.0, 0.0, 0.5, 0.5, 0.5388, 0.5, 0.5388, 0.4322, 0.5388, 0.3743, 0.5388, 0.3174, 0.5388, 0.2612, 0.5, 0.2612, 0.5388, 0.75, 0.5, 0.75, 0.5, 0.9858, 0.5388, 0.9858, 0.5388, 0.9331, 0.5388, 0.8803, 0.5388, 0.8288, 0.0, 0.0, 0.0, 0.0, 0.0, 0.0, 0.0, 0.0, 0.0, 0.0, 0.0, 0.0, 0.0, 0.0, 0.0, 0.0, 0.0, 0.0, 0.0, 0.0, 0.0, 0.0, 0.0, 0.0, 0.0, 0.0, 0.0, 0.0, 0.0, 0.0, 0.0, 0.0, 0.0, 0.0, 0.0, 0.0, 0.0, 0.0, 0.0, 0.0, 0.0, 0.0, 0.0, 0.0, 0.0, 0.0, 0.0, 0.0, 0.0, 0.0, 0.0, 0.0, 0.0, 0.0, 0.0, 0.0, 0.0, 0.0, 0.0, 0.0, 0.0, 0.0, 0.0, 0.0, 0.0, 0.0, 0.0, 0.0, 0.0, 0.0, 0.0, 0.0, 0.0, 0.0, 0.0, 0.0, 0.0, 0.0, 0.0, 0.0, 0.0, 0.0, 0.0, 0.0, 0.0, 0.0, 0.0, 0.0, 0.0, 0.0, 0.0, 0.0, 0.0, 0.0, 0.0, 0.0, 0.0, 0.0, 0.0, 0.0, 0.0, 0.0, 0.0, 0.0, 0.0, 0.0, 0.0, 0.0, 0.0, 0.0, 0.0, 0.0, 0.0, 0.0, 0.0, 0.0, 0.0, 0.0, 0.0, 0.0, 0.0, 0.0, 0.0, 0.0, 0.0, 0.0, 0.0, 0.0, 0.0, 0.0, 0.0, 0.0, 0.0, 0.0, 0.0, 0.0, 0.0, 0.0, 0.0, 0.0, 0.0, 0.0, 0.0, 0.0, 0.0, 0.0, 0.0, 0.0, 0.0, 0.0, 0.0, 0.0, 0.0, 0.0, 0.0, 0.0, 0.0, 0.0, 0.0, 0.0, 0.0, 0.0, 0.0, 0.0, 0.0, 0.0, 0.0, 0.0, 0.0, 0.0, 0.0, 0.0, 0.0, 0.0, 0.0, 0.0, 0.0, 0.0, 0.0, 0.0, 0.0, 0.0, 0.0, 0.0, 0.0, 0.0, 0.0, 0.0, 0.0, 0.0, 0.0, 0.0, 0.0, 0.0, 0.0, 0.0, 0.0, 0.0, 0.0, 0.0, 0.0, 0.0, 0.0, 0.0, 0.0, 0.0, 0.0, 0.0, 0.0, 0.0, 0.0, 0.0, 0.0, 0.0, 0.0, 0.0, 0.0, 0.0, 0.0, 0.0, 0.0, 0.0, 0.0, 0.0, 0.0, 0.0, 0.0, 0.0, 0.0, 0.0, 0.0, 0.0, 0.0, 0.0, 0.0, 0.0, 0.0, 0.0, 0.0, 0.0, 0.0, 0.0, 0.0, 0.0, 0.0, 0.0, 0.0, 0.0, 0.0, 0.0, 0.0, 0.0, 0.0, 0.0, 0.0, 0.0, 0.0, 0.0, 0.0, 0.0, 0.0, 0.0, 0.0, 0.0, 0.0, 0.0, 0.0, 0.0, 0.0, 0.0, 0.0, 0.0, 0.0, 0.0, 0.0, 0.0, 0.0, 0.0, 0.0, 0.0, 0.0, 0.0, 0.0, 0.0, 0.0, 0.0, 0.0, 0.0, 0.0, 0.0, 0.0, 0.0, 0.0, 0.0, 0.0, 0.0, 0.0, 0.0, 0.0, 0.0, 0.0, 0.0, 0.0, 0.0, 0.0, 0.0, 0.0, 0.0, 0.0, 0.0, 0.0, 0.0, 0.0, 0.0, 0.0, 0.0, 0.0, 0.0, 0.0, 0.0, 0.0, 0.0, 0.0, 0.0, 0.0, 0.0, 0.0, 0.0, 0.0, 0.0, 0.0, 0.0, 0.0, 0.0, 0.0, 0.0, 0.0, 0.0, 0.0, 0.0, 0.0, 0.0, 0.0, 0.0, 0.0, 0.0, 0.0, 0.0, 0.0, 0.0, 0.0, 0.0, 0.0, 0.0, 0.0, 0.0, 0.0, 0.0, 0.0, 0.0, 0.0, 0.0, 0.0, 0.0, 0.0, 0.0, 0.0, 0.0, 0.0, 0.0, 0.0, 0.0, 0.0, 0.0, 0.0, 0.0, 0.0, 0.0, 0.0, 0.0, 0.0, 0.0, 0.0, 0.0, 0.0, 0.0, 0.0, 0.0, 0.0, 0.0, 0.0, 0.0, 0.0, 0.0, 0.0, 0.0, 0.0, 0.0, 0.0, 0.0, 0.0, 0.0, 0.0, 0.0, 0.0, 0.0, 0.0, 0.0, 0.0, 0.0, 0.0, 0.0, 0.0, 0.0, 0.0, 0.0, 0.0, 0.0, 0.0, 0.0, 0.0, 0.0, 0.0, 0.0, 0.0, 0.0, 0.0, 0.0, 0.0, 0.0, 0.0, 0.0, 0.0, 0.0, 0.0, 0.0, 0.0, 0.0, 0.0, 0.0, 0.0, 0.0, 0.0, 0.0, 0.0, 0.0, 0.0, 0.0, 0.0, 0.0, 0.0, 0.0, 0.0, 0.0, 0.0, 0.0, 0.0, 0.0, 0.0, 0.0, 0.0, 0.0, 0.0, 0.0, 0.0, 0.0, 0.0, 0.0, 0.0, 0.0, 0.0, 0.0, 0.0, 0.0, 0.0, 0.0, 0.0, 0.0, 0.0, 0.0, 0.0, 0.0, 0.0, 0.0, 0.0, 0.0, 0.0, 0.0, 0.0, 0.0, 0.0, 0.0, 0.0, 0.0, 0.0, 0.0, 0.0, 0.0, 0.0, 0.0, 0.0, 0.0, 0.0, 0.0, 0.0, 0.0, 0.0, 0.0, 0.0, 0.0, 0.0, 0.0, 0.0, 0.0, 0.0, 0.0, 0.0, 0.0, 0.0, 0.0, 0.0, 0.0, 0.0, 0.0, 0.0, 0.0, 0.0, 0.0, 0.0, 0.0, 0.0, 0.0, 0.0, 0.0, 0.0, 0.0, 0.0, 0.0, 0.0, 0.0, 0.0, 0.0, 0.0, 0.0, 0.0, 0.0, 0.0, 0.0, 0.0, 0.0, 0.0, 0.0, 0.0, 0.0, 0.0, 0.0, 0.0, 0.0, 0.0, 0.0, 0.0, 0.0, 0.0, 0.0, 0.0, 0.0, 0.0, 0.0, 0.0, 0.0, 0.0, 0.0, 0.0, 0.0, 0.0, 0.0, 0.0, 0.0, 0.0, 0.0, 0.0, 0.0, 0.0, 0.0, 0.0, 0.0, 0.0, 0.0, 0.0, 0.0, 0.0, 0.0, 0.0, 0.0, 0.0, 0.0, 0.0, 0.0, 0.0, 0.0, 0.0, 0.0, 0.0, 0.0, 0.0, 0.0, 0.0, 0.0, 0.0, 0.0, 0.0, 0.0, 0.0, 0.0, 0.0, 0.0, 0.0, 0.0, 0.0, 0.0, 0.0, 0.0, 0.0, 0.0, 0.0, 0.0, 0.0, 0.0, 0.0, 0.0, 0.0, 0.0, 0.0, 0.0, 0.0, 0.0, 0.0, 0.0, 0.0, 0.0, 0.0, 0.0, 0.0, 0.0, 0.0, 0.0, 0.0, 0.0, 0.0, 0.0, 0.0, 0.0, 0.0, 0.0, 0.0, 0.0, 0.0, 0.0, 0.0, 0.0, 0.0, 0.0, 0.0, 0.0, 0.0, 0.0, 0.0, 0.0, 0.0, 0.0, 0.0, 0.0, 0.0, 0.0, 0.0, 0.0, 0.0, 0.0, 0.0, 0.0, 0.0, 0.0, 0.0, 0.0, 0.0, 0.0, 0.0, 0.0, 0.0, 0.0, 0.0, 0.0, 0.0, 0.0, 0.0, 0.0, 0.0, 0.0, 0.0, 0.0, 0.0, 0.0, 0.0, 0.0, 0.0, 0.0, 0.0, 0.0, 0.0, 0.0, 0.0, 0.0, 0.0, 0.0, 0.0, 0.0, 0.0, 0.0, 0.0, 0.0, 0.0, 0.0, 0.0, 0.0, 0.0, 0.0, 0.0, 0.0, 0.0, 0.0, 0.0, 0.0, 0.0, 0.0, 0.0, 0.0, 0.0, 0.0, 0.0, 0.0, 0.0, 0.0, 0.0, 0.0, 0.0, 0.0, 0.0, 0.0, 0.0, 0.0, 0.0, 0.0, 0.0, 0.0, 0.0, 0.0, 0.0, 0.0, 0.0, 0.0, 0.0, 0.0, 0.0, 0.0, 0.0, 0.0, 0.0, 0.0, 0.0, 0.0, 0.0, 0.0, 0.0, 0.0, 0.0, 0.0, 0.0, 0.0, 0.0, 0.0, 0.0, 0.0, 0.0, 0.0, 0.0, 0.0, 0.0, 0.0, 0.0, 0.0, 0.0, 0.0, 0.0, 0.0, 0.0, 0.0, 0.0, 0.0, 0.0, 0.0, 0.0, 0.0, 0.0, 0.0, 0.0, 0.0, 0.0, 0.0, 0.0, 0.0, 0.0, 0.0, 0.0, 0.0, 0.0, 0.0, 0.0, 0.0, 0.0, 0.0, 0.0, 0.0, 0.0, 0.0, 0.0, 0.0, 0.0, 0.0, 0.0, 0.0, 0.0, 0.0, 0.0, 0.0, 0.0, 0.0, 0.0, 0.0, 0.0, 0.0, 0.0, 0.0, 0.0, 0.0, 0.0, 0.0, 0.0, 0.0, 0.0, 0.0, 0.0, 0.0, 0.0, 0.0, 0.0, 0.0, 0.0, 0.0, 0.0, 0.0, 0.0, 0.0, 0.0, 0.0, 0.0, 0.0, 0.0, 0.0, 0.0, 0.0, 0.0, 0.0, 0.0, 0.0, 0.0, 0.0, 0.0, 0.0, 0.0, 0.0, 0.0, 0.0, 0.0, 0.0, 0.0, 0.0, 0.0, 0.0, 0.0, 0.0, 0.0, 0.0, 0.0, 0.0, 0.0, 0.0, 0.0, 0.0, 0.0, 0.0, 0.0, 0.0, 0.0, 0.0, 0.0, 0.0, 0.0, 0.0, 0.0, 0.0, 0.0, 0.0, 0.0, 0.0, 0.0, 0.0, 0.0, 0.0, 0.0, 0.0, 0.0, 0.0, 0.0, 0.0, 0.0, 0.0, 0.0, 0.0, 0.0, 0.0, 0.0, 0.0, 0.0, 0.0, 0.0, 0.0, 0.0, 0.0, 0.0, 0.0, 0.0, 0.0, 0.0, 0.0, 0.0, 0.0, 0.0, 0.0, 0.0, 0.0, 0.0, 0.0, 0.0, 0.0, 0.0, 0.0, 0.0, 0.0, 0.0, 0.0, 0.0, 0.0, 0.0, 0.0, 0.0, 0.0, 0.0, 0.0, 0.0, 0.0, 0.0, 0.0, 0.0, 0.0, 0.0, 0.0, 0.0, 0.0, 0.0, 0.0, 0.0, 0.0, 0.0, 0.0, 0.0, 0.0, 0.0, 0.0, 0.0, 0.0, 0.0, 0.0, 0.0, 0.0, 0.0, 0.0, 0.0, 0.0, 0.0, 0.0, 0.0, 0.0, 0.0, 0.0, 0.0, 0.0, 0.0, 0.0, 0.0, 0.0, 0.0, 0.0, 0.0, 0.0, 0.0, 0.0, 0.0, 0.0, 0.0, 0.0, 0.0, 0.0, 0.0, 0.0, 0.0, 0.0, 0.0, 0.0, 0.0, 0.0, 0.0, 0.0, 0.0, 0.0, 0.0, 0.0, 0.0, 0.0, 0.0, 0.0, 0.0, 0.0, 0.0, 0.0, 0.0, 0.0, 0.0, 0.0, 0.0, 0.0, 0.0, 0.0, 0.0, 0.0, 0.0, 0.0, 0.0, 0.0, 0.0, 0.0, 0.0, 0.0, 0.0, 0.0, 0.0, 0.0, 0.0, 0.0, 0.0, 0.0, 0.0, 0.0, 0.0, 0.0, 0.0, 0.0, 0.0, 0.0, 0.0, 0.0, 0.0, 0.0, 0.0, 0.0, 0.0, 0.0, 0.0, 0.0, 0.0, 0.0, 0.0, 0.0, 0.0, 0.0, 0.0, 0.0, 0.0, 0.0, 0.0, 0.0, 0.0, 0.0, 0.0, 0.0, 0.0, 0.0, 0.0, 0.0, 0.0, 0.0, 0.0, 0.0, 0.0, 0.0, 0.0, 0.0, 0.0, 0.0, 0.0, 0.0, 0.0, 0.0, 0.0, 0.0, 0.0, 0.0, 0.0, 0.0, 0.0, 0.0, 0.0, 0.0, 0.0, 0.0, 0.0, 0.0, 0.0, 0.0, 0.0, 0.0, 0.0, 0.0, 0.0, 0.0, 0.0, 0.0, 0.0, 0.0, 0.0, 0.0, 0.0, 0.0, 0.0, 0.0, 0.0, 0.0, 0.0, 0.0, 0.0, 0.0, 0.0, 0.0, 0.0, 0.0, 0.0, 0.0, 0.0, 0.0, 0.0, 0.0, 0.0, 0.0, 0.0, 0.0, 0.0, 0.0, 0.0, 0.0, 0.0, 0.0, 0.0, 0.0, 0.0, 0.0, 0.0, 0.0, 0.0, 0.0, 0.0, 0.0, 0.0, 0.0, 0.0, 0.0, 0.0, 0.0, 0.0, 0.0, 0.0, 0.0, 0.0, 0.0, 0.0, 0.0, 0.0, 0.0, 0.0, 0.0, 0.0, 0.0, 0.0, 0.0, 0.0, 0.0, 0.0, 0.0, 0.0, 0.0, 0.0, 0.0, 0.0, 0.0, 0.0, 0.0, 0.0, 0.0, 0.0, 0.0, 0.0, 0.0, 0.0, 0.0, 0.0, 0.0, 0.0, 0.0, 0.0, 0.0, 0.0, 0.0, 0.0, 0.0, 0.0, 0.0, 0.0, 0.0, 0.0, 0.0, 0.0, 0.0, 0.0, 0.0, 0.0, 0.0, 0.0, 0.0, 0.0, 0.0, 0.0, 0.0, 0.0, 0.0, 0.0, 0.0, 0.0, 0.0, 0.0, 0.0, 0.0, 0.0, 0.0, 0.0, 0.0, 0.0, 0.0, 0.0, 0.0, 0.0, 0.0, 0.0, 0.0, 0.0, 0.0, 0.0, 0.0, 0.0, 0.0, 0.0, 0.0, 0.0, 0.0, 0.0, 0.0, 0.0, 0.0, 0.0, 0.0, 0.0, 0.0, 0.0, 0.0, 0.0, 0.0, 0.0, 0.0, 0.0, 0.0, 0.0, 0.0, 0.0, 0.0, 0.0, 0.0, 0.0, 0.0, 0.0, 0.0, 0.0, 0.0, 0.0, 0.0, 0.0, 0.0, 0.0, 0.0, 0.0, 0.0, 0.0, 0.0, 0.0, 0.0, 0.0, 0.0, 0.0, 0.0, 0.0, 0.0, 0.0, 0.0, 0.0, 0.0, 0.0, 0.0, 0.0, 0.0, 0.0, 0.0, 0.0, 0.0, 0.0, 0.0, 0.0, 0.0, 0.0, 0.0, 0.0, 0.0, 0.0, 0.0, 0.0, 0.0, 0.0, 0.0, 0.0, 0.0, 0.0, 0.0, 0.0, 0.0, 0.0, 0.0, 0.0, 0.0, 0.0, 0.0, 0.0, 0.0, 0.0, 0.0, 0.0, 0.0, 0.0, 0.0, 0.0, 0.0, 0.0, 0.0, 0.0, 0.0, 0.0, 0.0, 0.0, 0.0, 0.0, 0.0, 0.0, 0.0, 0.0, 0.0, 0.0, 0.0, 0.0, 0.0, 0.0, 0.0, 0.0, 0.0, 0.0, 0.0, 0.0, 0.0, 0.0, 0.0, 0.0, 0.0, 0.0, 0.0, 0.0, 0.0, 0.0, 0.0, 0.0, 0.0, 0.0, 0.0, 0.0, 0.0, 0.0, 0.0, 0.0, 0.0, 0.0, 0.0, 0.0, 0.0, 0.0, 0.0, 0.0, 0.0, 0.0, 0.0, 0.0, 0.0, 0.0, 0.0, 0.0, 0.0, 0.0, 0.0, 0.0, 0.0, 0.0, 0.0, 0.0, 0.0, 0.0, 0.0, 0.0, 0.0, 0.0, 0.5, 0.75, 0.5, 0.5, 0.5388, 0.5, 0.5388, 0.75, 0.0, 0.0, 0.0, 0.0, 0.0, 0.0, 0.0, 0.0, 0.0, 0.0, 0.0, 0.0, 0.0, 0.0, 0.0, 0.0, 0.0, 0.0, 0.0, 0.0, 0.0, 0.0, 0.0, 0.0, 0.0, 0.0, 0.0, 0.0, 0.0, 0.0, 0.0, 0.0, 0.0, 0.0, 0.0, 0.0, 0.0, 0.0, 0.0, 0.0, 0.5, 0.5, 0.5, 0.2612, 0.5388, 0.2612, 0.5388, 0.3174, 0.5388, 0.3743, 0.5388, 0.4322, 0.5388, 0.5, 0.5388, 0.75, 0.5388, 0.8288, 0.5388, 0.8803, 0.5388, 0.9331, 0.5388, 0.9858, 0.5, 0.9858, 0.5, 0.75, 0.0, 0.0, 0.0, 0.0, 0.0, 0.0, 0.0, 0.0, 0.0, 0.0, 0.0, 0.0, 0.0, 0.0, 0.0, 0.0, 0.0, 0.0, 0.0, 0.0, 0.0, 0.0, 0.0, 0.0, 0.0, 0.0, 0.0, 0.0, 0.0, 0.0, 0.0, 0.0, 0.0, 0.0, 0.0, 0.0, 0.0, 0.0, 0.0, 0.0, 0.0, 0.0, 0.0, 0.0, 0.0, 0.0, 0.0, 0.0, 0.0, 0.0, 0.0, 0.0, 0.0, 0.0, 0.0, 0.0, 0.0, 0.0, 0.0, 0.0, 0.0, 0.0, 0.0, 0.0, 0.0, 0.0, 0.0, 0.0, 0.0, 0.0, 0.0, 0.0, 0.0, 0.0, 0.0, 0.0, 0.0, 0.0, 0.0, 0.0, 0.0, 0.0, 0.0, 0.0, 0.0, 0.0, 0.0, 0.0, 0.0, 0.0, 0.0, 0.0, 0.0, 0.0, 0.0, 0.0, 0.0, 0.0, 0.0, 0.0, 0.0, 0.0, 0.0, 0.0, 0.0, 0.0, 0.0, 0.0, 0.0, 0.0, 0.0, 0.0, 0.0, 0.0, 0.0, 0.0, 0.0, 0.0, 0.0, 0.0, 0.0, 0.0, 0.0, 0.0, 0.0, 0.0, 0.0, 0.0, 0.0, 0.0, 0.0, 0.0, 0.0, 0.0, 0.0, 0.0, 0.0, 0.0, 0.0, 0.0, 0.0, 0.0, 0.0, 0.0, 0.0, 0.0, 0.0, 0.0, 0.0, 0.0, 0.0, 0.0, 0.0, 0.0, 0.0, 0.0, 0.0, 0.0, 0.0, 0.0, 0.0, 0.0, 0.0, 0.0, 0.0, 0.0, 0.0, 0.0, 0.0, 0.0, 0.0, 0.0, 0.0, 0.0, 0.0, 0.0, 0.0, 0.0, 0.0, 0.0, 0.0, 0.0, 0.0, 0.0, 0.0, 0.0, 0.0, 0.0, 0.0, 0.0, 0.0, 0.0, 0.0, 0.0, 0.0, 0.0, 0.0, 0.0, 0.0, 0.0, 0.0, 0.0, 0.0, 0.0, 0.0, 0.0, 0.0, 0.0, 0.0, 0.0, 0.0, 0.0, 0.0, 0.0, 0.0, 0.0, 0.0, 0.0, 0.0, 0.0, 0.0, 0.0, 0.0, 0.0, 0.0, 0.0, 0.0, 0.0, 0.0, 0.0, 0.0, 0.0, 0.0, 0.0, 0.0, 0.0, 0.0, 0.0, 0.0, 0.0, 0.0, 0.0, 0.0, 0.0, 0.0, 0.0, 0.0, 0.0, 0.0, 0.0, 0.0, 0.0, 0.0, 0.0, 0.0, 0.0, 0.0, 0.0, 0.0, 0.0, 0.0, 0.0, 0.0, 0.0, 0.0, 0.0, 0.0, 0.0, 0.0, 0.0, 0.0, 0.0, 0.0, 0.0, 0.0, 0.0, 0.0, 0.0, 0.0, 0.0, 0.0, 0.0, 0.0, 0.0, 0.0, 0.0, 0.0, 0.0, 0.0, 0.0, 0.0, 0.0, 0.0, 0.0, 0.0, 0.0, 0.0, 0.0, 0.0, 0.0, 0.0, 0.0, 0.0, 0.0, 0.0, 0.0, 0.0, 0.0, 0.0, 0.0, 0.0, 0.0, 0.0, 0.0, 0.0, 0.0, 0.0, 0.0, 0.0, 0.0, 0.0, 0.0, 0.0, 0.0, 0.0, 0.0, 0.0, 0.0, 0.0, 0.0, 0.0, 0.0, 0.0, 0.0, 0.0, 0.0, 0.0, 0.0, 0.0, 0.0, 0.0, 0.0, 0.0, 0.0, 0.0, 0.0, 0.0, 0.0, 0.0, 0.0, 0.0, 0.0, 0.0, 0.0, 0.0, 0.0, 0.0, 0.0, 0.0, 0.0, 0.0, 0.0, 0.0, 0.0, 0.0, 0.0, 0.0, 0.0, 0.0, 0.0, 0.0, 0.0, 0.0, 0.0, 0.0, 0.0, 0.0, 0.0, 0.0, 0.0, 0.0, 0.0, 0.0, 0.0, 0.0, 0.0, 0.0, 0.0, 0.0, 0.0, 0.0, 0.0, 0.0, 0.0, 0.0, 0.0, 0.0, 0.0, 0.0, 0.0, 0.0, 0.0, 0.0, 0.0, 0.0, 0.0, 0.0, 0.0, 0.0, 0.0, 0.0, 0.0, 0.0, 0.0, 0.0, 0.0, 0.0, 0.0, 0.0, 0.0, 0.0, 0.0, 0.0, 0.0, 0.0, 0.0, 0.0, 0.0, 0.0, 0.0, 0.0, 0.0, 0.0, 0.0, 0.0, 0.0, 0.0, 0.0, 0.0, 0.0, 0.0, 0.0, 0.0, 0.0, 0.0, 0.0, 0.0, 0.0, 0.0, 0.0, 0.0, 0.0, 0.0, 0.0, 0.0, 0.0, 0.0, 0.0, 0.0, 0.0, 0.0, 0.0, 0.0, 0.0, 0.0, 0.0, 0.0, 0.0, 0.0, 0.0, 0.0, 0.0, 0.0, 0.0, 0.0, 0.0, 0.0, 0.0, 0.0, 0.0, 0.0, 0.0, 0.0, 0.0, 0.0, 0.0, 0.0, 0.0, 0.0, 0.0, 0.0, 0.0, 0.0, 0.0, 0.0, 0.0, 0.0, 0.0, 0.0, 0.0, 0.0, 0.0, 0.0, 0.0, 0.0, 0.0, 0.0, 0.0, 0.0, 0.0, 0.0, 0.0, 0.0, 0.0, 0.0, 0.0, 0.0, 0.0, 0.0, 0.0, 0.0, 0.0, 0.0, 0.0, 0.0, 0.0, 0.0, 0.0, 0.0, 0.0, 0.0, 0.0, 0.0, 0.0, 0.0, 0.0, 0.0, 0.0, 0.0, 0.0, 0.0, 0.0, 0.0, 0.0, 0.0, 0.0, 0.0, 0.0, 0.0, 0.0, 0.0, 0.0, 0.0, 0.0, 0.0, 0.0, 0.0, 0.0, 0.0, 0.0, 0.0, 0.0, 0.0, 0.0])
me_circle_004.use_remesh_fix_poles = True
me_circle_004.use_remesh_preserve_attributes = False
me_circle_004.use_mirror_vertex_groups = False
me_circle_004.update()

# ---- objects
ob_empty = bpy.data.objects.new('Empty', None)
ob_wrench = bpy.data.objects.new('Wrench', me_circle_004)

# ---- transforms, parenting, visibility, modifiers, constraints
ob_empty.location = (-0.7185, 0.402, 0.0)
ob_empty.rotation_euler = (0.0, -0.0, 0.2293)
ob_empty.scale = (0.5156, 0.5156, 0.5156)
ob_empty.empty_display_type = 'IMAGE'
ob_empty.empty_display_size = 5.0
ob_empty.lineart.crease_threshold = 0.0
ob_wrench.location = (0.0, 0.0, 0.0)
ob_wrench.lineart.crease_threshold = 0.0
_m = ob_wrench.modifiers.new('Mirror', 'MIRROR')
_m.use_axis = (False, False, True)
_m.use_bisect_axis = (False, False, True)
_m.use_bisect_flip_axis = (False, False, True)
_m.use_clip = True
_m = ob_wrench.modifiers.new('Bevel', 'BEVEL')
_m.width = 0.014
_m.width_pct = 0.014
_m.segments = 2
_m.limit_method = 'WEIGHT'
_m.harden_normals = True

# ---- collection membership
col_collection.objects.link(ob_empty)
col_collection.objects.link(ob_wrench)

# ---- scene / render settings (as saved in the file)
scene.frame_start = 1; scene.frame_end = 250; scene.frame_set(1)
scene.render.engine = 'BLENDER_EEVEE_NEXT'
scene.cycles.use_denoising = False
scene.cycles.samples = 128
scene.cycles.sampling_pattern = 'TABULATED_SOBOL'
scene.cycles.use_adaptive_sampling = False
scene.cycles.use_light_tree = False
scene.view_settings.view_transform = 'Filmic'
bpy.context.view_layer.update()

# ---- added for rendering (the .blend has no active camera and no usable light): camera, sun
cam_auto = bpy.data.cameras.new('AutoCamera')
cam_auto.lens = 50.0
cam_auto.sensor_width = 36.0
cam_auto.clip_end = 1000.0
ob_auto_camera = bpy.data.objects.new('AutoCamera', cam_auto)
scene.collection.objects.link(ob_auto_camera)
ob_auto_camera.location = (1.50791, -2.10734, 1.42617)
ob_auto_camera.rotation_euler = (1.09748, -7.21219e-08, 0.694738)
scene.camera = ob_auto_camera
light_auto_sun = bpy.data.lights.new('AutoSun', 'SUN')
light_auto_sun.energy = 3.0
light_auto_sun.angle = 0.0523599
ob_auto_sun = bpy.data.objects.new('AutoSun', light_auto_sun)
scene.collection.objects.link(ob_auto_sun)
ob_auto_sun.rotation_euler = (0.872665, 0.174533, 0.523599)
bpy.context.view_layer.update()
